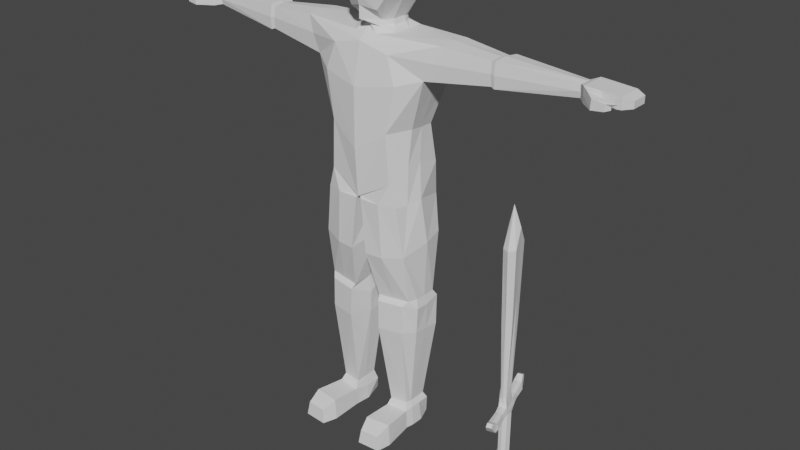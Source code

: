 # Source: char.blend  (saved by Blender 2.80.75; exported with 4.5.12 LTS)
import bpy
from mathutils import Matrix  # noqa: F401  (used for matrix-valued properties, if any)

bpy.ops.wm.read_factory_settings(use_empty=True)
scene = bpy.context.scene
scene.name = 'Scene'

# ---- collections
col_collection = bpy.data.collections.new('Collection'); scene.collection.children.link(col_collection)

# ---- world
world_world = bpy.data.worlds.new('World'); scene.world = world_world
world_world.use_nodes = True; world_world.node_tree.nodes.clear()
_N = world_world.node_tree.nodes; _L = world_world.node_tree.links
n0 = _N.new('ShaderNodeOutputWorld'); n0.name = 'World Output'; n0.location = (300, 300)
n1 = _N.new('ShaderNodeBackground'); n1.name = 'Background'; n1.location = (10, 300)
n1.inputs[0].default_value = (0.05088, 0.05088, 0.05088, 1.0)
_L.new(n1.outputs[0], n0.inputs[0])
n0.is_active_output = True
world_world.color = (0.05088, 0.05088, 0.05088)
world_world.use_sun_shadow = False
world_world.sun_shadow_jitter_overblur = 0.0

# ---- meshes
me_cube = bpy.data.meshes.new('Cube')
me_cube.from_pydata([(0.1674, 0.01174, -0.2898), (0.1377, 0.09482, -1.92), (0.1674, 0.1214, -0.2898), (0.1669, 0.02242, -2.104), (0.2217, 0.003221, 1.249), (0.1669, 0.1092, -2.104), (0.2217, 0.1302, 1.249), (0.0, 0.1092, -2.128), (0.0, 0.05258, 2.018), (0.0, 0.02242, -2.128), (0.1669, 0.06393, -2.083), (0.1374, 0.0382, -1.92), (0.0, 0.01174, 0.2069), (0.0, 0.01174, -1.585), (0.0, 0.1214, 0.2069), (0.0, 0.1302, 1.601), (0.0, 0.1214, -1.585), (0.0, 0.003221, 1.601), (0.3217, 0.06644, 1.249), (0.1342, 0.06364, -3.215), (0.1584, 0.06622, -1.916), (0.2379, 0.06629, -0.2898), (0.1031, 0.1045, -3.215), (0.0, 0.004888, -3.215), (0.105, 0.02693, -3.215), (0.0, 0.1318, -3.215), (0.0, 0.1337, -2.283), (0.1268, 0.06393, -2.299), (0.09873, 0.1092, -2.283), (0.09705, 0.02242, -2.283), (0.0, 0.002561, -2.283), (0.8153, 0.06393, -2.201), (0.8153, 0.1092, -2.201), (0.8153, 0.02242, -2.201), (0.7676, 0.1092, -2.253), (0.7676, 0.06393, -2.253), (0.7676, 0.02242, -2.253), (0.6747, 0.02242, -2.289), (0.7117, 0.02242, -2.084), (0.6747, 0.06393, -2.306), (0.7117, 0.1092, -2.084), (0.6747, 0.1092, -2.289), (0.7117, 0.06393, -2.063), (0.8153, 0.06393, -2.201), (0.8153, 0.1092, -2.201), (0.8153, 0.02242, -2.201), (0.9368, 0.06412, -2.043), (0.9368, 0.09468, -2.043), (0.9368, 0.03675, -2.043), (0.8538, 0.09468, -2.004), (0.8538, 0.06412, -2.004), (0.8538, 0.03675, -2.004), (0.0, 0.1279, -2.205), (0.2041, 0.1279, -2.212), (0.2041, 0.001392, -2.212), (0.0, 0.001392, -2.205), (0.6747, 0.1279, -2.212), (0.6747, 0.001392, -2.212), (0.3624, 0.02762, -2.114), (0.3721, 0.1038, -2.28), (0.3721, 0.02762, -2.28), (0.3721, 0.06407, -2.294), (0.3624, 0.1038, -2.114), (0.3624, 0.06407, -2.095), (0.374, 0.009149, -2.212), (0.374, 0.1202, -2.212), (0.03835, 0.01483, -3.215), (0.03742, 0.1208, -3.215), (0.03871, 0.01152, -2.283), (0.03955, 0.1241, -2.283), (0.1177, 0.06427, -3.37), (0.09334, 0.09432, -3.37), (0.04256, 0.028, -3.37), (0.09481, 0.03749, -3.37), (0.04183, 0.1058, -3.37), (0.0, 0.1157, -3.37), (0.0, 0.0202, -3.37), (0.0, 0.1427, -3.292), (0.121, 0.1102, -3.292), (0.06397, 0.1276, -3.292), (0.1645, 0.06249, -3.292), (0.06431, 0.00267, -3.292), (0.1236, 0.01697, -3.292), (0.0, -0.009911, -3.292)], [(43, 44), (45, 43)], [(10, 20, 11, 3), (15, 8, 6), (21, 18, 4, 0), (0, 12, 13, 11), (77, 79, 74, 75), (8, 4, 18), (2, 21, 20, 1), (3, 11, 13, 9), (21, 0, 11, 20), (7, 16, 1, 5), (14, 2, 1, 16), (14, 15, 6, 2), (0, 4, 17, 12), (8, 17, 4), (27, 29, 24, 19), (2, 6, 18, 21), (5, 1, 20, 10), (6, 8, 18), (28, 27, 19, 22), (69, 28, 22, 67), (68, 30, 23, 66), (54, 55, 30, 68, 29), (52, 53, 28, 69, 26), (37, 39, 35, 36), (38, 57, 37, 36, 33), (32, 31, 35, 34), (31, 33, 36, 35), (42, 38, 51, 50), (33, 31, 46, 48), (39, 41, 34, 35), (61, 59, 41, 39), (63, 58, 38, 42), (62, 63, 42, 40), (65, 62, 40, 56), (64, 60, 37, 57), (60, 61, 39, 37), (49, 50, 46, 47), (50, 51, 48, 46), (38, 33, 48, 51), (31, 32, 47, 46), (40, 42, 50, 49), (32, 40, 49, 47), (58, 64, 57, 38), (59, 65, 56, 41), (7, 5, 53, 52), (3, 9, 55, 54), (41, 56, 40, 32, 34), (28, 53, 65, 59), (3, 54, 64, 58), (29, 27, 61, 60), (54, 29, 60, 64), (53, 5, 62, 65), (5, 10, 63, 62), (10, 3, 58, 63), (27, 28, 59, 61), (29, 68, 66, 24), (26, 69, 67, 25), (79, 78, 71, 74), (74, 71, 70, 73, 72), (75, 74, 72, 76), (78, 80, 70, 71), (82, 81, 72, 73), (81, 83, 76, 72), (80, 82, 73, 70), (19, 24, 82, 80), (66, 23, 83, 81), (24, 66, 81, 82), (22, 19, 80, 78), (67, 22, 78, 79), (25, 67, 79, 77)])
_uv = me_cube.uv_layers.new(name='UVMap')
_uv.uv.foreach_set('vector', [0.375, 0.625, 0.4375, 0.625, 0.4375, 0.75, 0.375, 0.75, 0.6085, 0.375, 0.625, 0.375, 0.625, 0.5, 0.5625, 0.625, 0.625, 0.625, 0.625, 0.75, 0.5625, 0.75, 0.5625, 0.75, 0.5625, 0.875, 0.4375, 0.875, 0.4375, 0.75, 0.375, 0.375, 0.375, 0.4375, 0.375, 0.4375, 0.375, 0.375, 0.75, 0.6183, 0.625, 0.75, 0.625, 0.625, 0.5625, 0.5, 0.5625, 0.625, 0.4375, 0.625, 0.4375, 0.5, 0.375, 0.75, 0.4375, 0.75, 0.4375, 0.875, 0.375, 0.875, 0.5625, 0.625, 0.5625, 0.75, 0.4375, 0.75, 0.4375, 0.625, 0.375, 0.375, 0.4375, 0.375, 0.4375, 0.5, 0.375, 0.5, 0.5625, 0.375, 0.5625, 0.5, 0.4375, 0.5, 0.4375, 0.375, 0.5625, 0.375, 0.6085, 0.375, 0.625, 0.5, 0.5625, 0.5, 0.5625, 0.75, 0.625, 0.75, 0.6062, 0.875, 0.5625, 0.875, 0.75, 0.6183, 0.6062, 0.875, 0.625, 0.75, 0.375, 0.625, 0.375, 0.75, 0.375, 0.75, 0.375, 0.625, 0.5625, 0.5, 0.625, 0.5, 0.625, 0.625, 0.5625, 0.625, 0.375, 0.5, 0.4375, 0.5, 0.4375, 0.625, 0.375, 0.625, 0.625, 0.5, 0.75, 0.6183, 0.625, 0.625, 0.375, 0.5, 0.375, 0.625, 0.375, 0.625, 0.375, 0.5, 0.375, 0.4375, 0.375, 0.5, 0.375, 0.5, 0.375, 0.4375, 0.375, 0.8125, 0.375, 0.875, 0.375, 0.875, 0.375, 0.8125, 0.375, 0.75, 0.375, 0.875, 0.375, 0.875, 0.375, 0.8125, 0.375, 0.75, 0.375, 0.375, 0.375, 0.5, 0.375, 0.5, 0.375, 0.4375, 0.375, 0.375, 0.375, 0.75, 0.375, 0.625, 0.375, 0.625, 0.375, 0.75, 0.375, 0.75, 0.375, 0.75, 0.375, 0.75, 0.375, 0.75, 0.375, 0.75, 0.375, 0.5, 0.375, 0.625, 0.375, 0.625, 0.375, 0.5, 0.375, 0.625, 0.375, 0.75, 0.375, 0.75, 0.375, 0.625, 0.375, 0.625, 0.375, 0.75, 0.375, 0.75, 0.375, 0.625, 0.375, 0.75, 0.375, 0.625, 0.375, 0.625, 0.375, 0.75, 0.375, 0.625, 0.375, 0.5, 0.375, 0.5, 0.375, 0.625, 0.375, 0.625, 0.375, 0.5, 0.375, 0.5, 0.375, 0.625, 0.375, 0.625, 0.375, 0.75, 0.375, 0.75, 0.375, 0.625, 0.375, 0.5, 0.375, 0.625, 0.375, 0.625, 0.375, 0.5, 0.375, 0.5, 0.375, 0.5, 0.375, 0.5, 0.375, 0.5, 0.375, 0.75, 0.375, 0.75, 0.375, 0.75, 0.375, 0.75, 0.375, 0.75, 0.375, 0.625, 0.375, 0.625, 0.375, 0.75, 0.375, 0.5, 0.375, 0.625, 0.375, 0.625, 0.375, 0.5, 0.375, 0.625, 0.375, 0.75, 0.375, 0.75, 0.375, 0.625, 0.375, 0.75, 0.375, 0.75, 0.375, 0.75, 0.375, 0.75, 0.375, 0.625, 0.375, 0.5, 0.375, 0.5, 0.375, 0.625, 0.375, 0.5, 0.375, 0.625, 0.375, 0.625, 0.375, 0.5, 0.375, 0.5, 0.375, 0.5, 0.375, 0.5, 0.375, 0.5, 0.375, 0.75, 0.375, 0.75, 0.375, 0.75, 0.375, 0.75, 0.375, 0.5, 0.375, 0.5, 0.375, 0.5, 0.375, 0.5, 0.375, 0.375, 0.375, 0.5, 0.375, 0.5, 0.375, 0.375, 0.375, 0.75, 0.375, 0.875, 0.375, 0.875, 0.375, 0.75, 0.375, 0.5, 0.375, 0.5, 0.375, 0.5, 0.375, 0.5, 0.375, 0.5, 0.375, 0.5, 0.375, 0.5, 0.375, 0.5, 0.375, 0.5, 0.375, 0.75, 0.375, 0.75, 0.375, 0.75, 0.375, 0.75, 0.375, 0.75, 0.375, 0.625, 0.375, 0.625, 0.375, 0.75, 0.375, 0.75, 0.375, 0.75, 0.375, 0.75, 0.375, 0.75, 0.375, 0.5, 0.375, 0.5, 0.375, 0.5, 0.375, 0.5, 0.375, 0.5, 0.375, 0.625, 0.375, 0.625, 0.375, 0.5, 0.375, 0.625, 0.375, 0.75, 0.375, 0.75, 0.375, 0.625, 0.375, 0.625, 0.375, 0.5, 0.375, 0.5, 0.375, 0.625, 0.375, 0.75, 0.375, 0.8125, 0.375, 0.8125, 0.375, 0.75, 0.375, 0.375, 0.375, 0.4375, 0.375, 0.4375, 0.375, 0.375, 0.375, 0.4375, 0.375, 0.5, 0.375, 0.5, 0.375, 0.4375, 0.3125, 0.5, 0.375, 0.5, 0.375, 0.625, 0.375, 0.75, 0.3125, 0.75, 0.25, 0.5, 0.3125, 0.5, 0.3125, 0.75, 0.25, 0.75, 0.375, 0.5, 0.375, 0.625, 0.375, 0.625, 0.375, 0.5, 0.375, 0.75, 0.375, 0.8125, 0.375, 0.8125, 0.375, 0.75, 0.375, 0.8125, 0.375, 0.875, 0.375, 0.875, 0.375, 0.8125, 0.375, 0.625, 0.375, 0.75, 0.375, 0.75, 0.375, 0.625, 0.375, 0.625, 0.375, 0.75, 0.375, 0.75, 0.375, 0.625, 0.375, 0.8125, 0.375, 0.875, 0.375, 0.875, 0.375, 0.8125, 0.375, 0.75, 0.375, 0.8125, 0.375, 0.8125, 0.375, 0.75, 0.375, 0.5, 0.375, 0.625, 0.375, 0.625, 0.375, 0.5, 0.375, 0.4375, 0.375, 0.5, 0.375, 0.5, 0.375, 0.4375, 0.375, 0.375, 0.375, 0.4375, 0.375, 0.4375, 0.375, 0.375])
me_cube.use_remesh_preserve_volume = False
me_cube.use_remesh_preserve_attributes = False
me_cube.use_mirror_vertex_groups = False
me_cube.update()
me_cube_002 = bpy.data.meshes.new('Cube.002')
me_cube_002.from_pydata([(0.2935, -0.3192, -0.8789), (0.2823, -0.2475, 0.3637), (0.3162, 0.329, -0.7807), (0.283, 0.3101, 0.3651), (0.0, 0.3691, -0.9537), (-0.0009264, 0.3156, 0.4333), (0.0, -0.3351, -0.9486), (0.0, -0.2555, 0.4382), (0.3689, 0.3277, 0.1178), (0.2893, 0.3402, -0.3156), (0.3679, -0.2833, 0.1973), (0.2826, -0.1795, -0.3172), (0.0, -0.321, 0.2695), (0.0, -0.2403, -0.4334), (0.0, 0.4001, 0.05405), (0.0, 0.4005, -0.5065), (0.716, 0.1594, 0.4907), (0.7178, -0.1756, 0.4868), (-0.0001505, 0.2569, 0.4944), (0.0, -0.1802, 0.5561), (0.0, 0.3394, -0.9696), (0.4182, 0.1437, -0.2951), (0.4165, -0.1104, -0.3126), (0.5724, 0.1952, 0.1762), (0.5679, -0.1891, 0.1804), (1.197, -0.1176, 0.4471), (1.181, 0.1167, 0.4617), (1.178, -0.1158, 0.2762), (1.188, 0.1259, 0.257), (1.232, -0.1429, 0.4632), (1.204, -0.1406, 0.2584), (1.221, 0.1343, 0.2453), (1.22, 0.1251, 0.4711), (0.1587, -0.2512, 0.3985), (0.2172, 0.231, 0.4938), (0.2184, -0.2065, 0.4917), (0.0, 0.257, 0.494), (0.7169, -0.008108, 0.5033), (0.4173, 0.01502, -0.3071), (0.5702, 0.003065, 0.1662), (1.942, -0.0009402, 0.4509), (1.945, -0.002192, 0.3149), (1.183, 0.005065, 0.2545), (1.189, -0.0004379, 0.469), (1.21, 0.01087, 0.2397), (1.224, 0.005124, 0.4817), (0.2178, 0.01225, 0.4935), (-0.0009315, 0.04009, 0.4934), (0.2178, 0.01225, 0.4927), (0.0, 0.1977, 0.5877), (0.0, 0.05702, 0.6852), (0.0, -0.3025, 0.7518), (0.0, 0.3199, 0.7323), (0.0, 0.2185, 1.25), (0.07905, -0.2534, 0.4167), (0.05558, -0.2172, -0.3981), (0.09809, -0.31, 0.2495), (0.06657, -0.3361, -0.9424), (0.09612, -0.1952, 0.5278), (0.0, 0.2025, 0.5355), (0.1082, 0.2439, 0.4934), (0.1481, -0.2217, 0.71), (0.1354, 0.2588, 0.6942), (0.0, -0.13, 1.27), (0.0, 0.09359, 1.276), (0.0, 0.3692, 0.8599), (0.0, 0.3214, 1.056), (-0.001567, 0.2928, 1.195), (0.0, -0.2922, 1.182), (0.0, -0.3379, 1.092), (0.0, -0.3432, 0.955), (0.0, 0.05777, 0.908), (0.0, 0.05852, 1.043), (0.2001, -0.2518, 0.8522), (0.2384, -0.2582, 1.031), (0.1608, -0.2286, 1.16), (0.2193, 0.2474, 0.8108), (0.2456, 0.2509, 1.03), (0.1806, 0.2136, 1.165), (0.0, 0.3179, 0.6176), (0.1388, -0.1346, 0.5888), (0.0, 0.05652, 0.5927), (0.0, -0.1781, 0.6125), (0.1362, -0.1479, 0.537), (0.09482, 0.1473, 0.5868), (0.2175, 0.1216, 0.4933), (0.2827, 0.09276, 0.7977), (0.3189, 0.09412, 1.006), (0.2259, 0.0861, 1.183), (0.1493, 0.06114, 0.5886), (0.2175, -0.05394, 0.4922), (0.2894, -0.1142, 0.7914), (0.3125, -0.1155, 1.013), (0.2253, -0.08711, 1.182), (0.1532, -0.07612, 0.5869), (0.0, -0.03945, 1.277), (0.1641, -0.07528, 0.5366), (0.0, -0.2721, -1.077), (0.4501, 0.05065, -0.9581), (0.04087, -0.3177, -1.111), (0.3796, 0.3148, -0.9838), (0.02539, 0.364, -0.9748), (0.3869, -0.2413, -1.022), (0.4042, 0.1821, -0.9935), (0.3994, -0.0718, -3.081), (0.2106, -0.06038, -3.088), (1.946, -0.06462, 0.3269), (0.3979, 0.02073, -3.085), (0.3964, 0.104, -3.086), (0.3863, 0.1587, -3.085), (0.2144, 0.1755, -3.095), (0.4782, 0.02361, -1.929), (0.477, 0.1285, -1.928), (0.1498, -0.1117, -1.932), (0.4755, -0.1003, -1.927), (0.4507, 0.2138, -1.926), (0.1452, 0.2605, -1.941), (0.5004, 0.01197, -2.02), (0.1357, -0.1375, -1.992), (0.4122, 0.2584, -1.975), (0.5065, 0.1516, -2.007), (0.49, -0.1459, -1.991), (0.1637, 0.2997, -1.984), (0.3066, -0.2413, -0.6763), (0.0, -0.2739, -0.7638), (0.126, -0.267, -0.7416), (0.03311, 0.06687, -1.044), (0.209, 0.06548, -3.091), (0.1475, 0.07437, -1.936), (0.119, 0.07223, -2.089), (0.5008, 0.02221, -1.383), (0.08133, 0.369, -1.495), (0.4605, -0.1906, -1.36), (0.0745, -0.256, -1.357), (0.4458, 0.2856, -1.457), (0.03112, 0.05767, -1.413), (0.224, 0.3643, -0.975), (0.3037, 0.2371, -1.933), (0.2513, 0.358, -1.489), (0.2704, -0.3087, -1.108), (0.3185, -0.106, -1.93), (0.2782, -0.2691, -1.328), (0.3072, -0.07406, -3.085), (0.3079, -0.1504, -2.041), (1.942, -0.06606, 0.4363), (0.4927, 0.01187, -2.278), (0.1338, -0.1255, -2.293), (0.4122, 0.2643, -2.255), (0.4865, 0.1412, -2.268), (0.4973, -0.1305, -2.288), (0.1701, 0.3045, -2.267), (0.1251, 0.07198, -2.297), (0.3168, -0.1826, -2.163), (0.3979, 0.1648, -0.6239), (0.4247, -0.1789, -0.6854), (0.4204, 0.03341, -0.6124), (0.3097, -0.146, -3.332), (0.2293, -0.1346, -3.332), (1.944, 0.06024, 0.327), (0.4466, 0.007721, -3.332), (0.4445, 0.125, -3.332), (0.4302, 0.202, -3.332), (0.3921, -0.1405, -3.332), (0.171, 0.06452, -3.332), (0.1883, 0.2178, -3.332), (0.4257, 0.1188, -3.144), (0.413, 0.1918, -3.155), (0.1844, -0.08817, -3.187), (0.3048, -0.1052, -3.184), (0.1969, 0.213, -3.162), (1.942, 0.06418, 0.4364), (0.4275, 0.01505, -3.144), (0.4293, -0.1002, -3.139), (0.1825, 0.06865, -3.191), (0.449, 0.6495, -3.332), (0.2268, 0.6655, -3.332), (0.4275, 0.6353, -3.192), (0.2437, 0.6485, -3.197), (0.4756, 0.5109, -3.332), (0.4495, 0.4905, -3.133), (0.204, 0.5175, -3.136), (0.1817, 0.5301, -3.332), (1.942, -0.0009402, 0.4363), (1.945, -0.002192, 0.327), (2.0, -0.01251, 0.455), (2.0, -0.01479, 0.3165), (2.0, 0.1183, 0.3166), (2.0, -0.1238, 0.4549), (2.0, 0.1255, 0.4551), (2.0, -0.1212, 0.3163), (2.14, 0.1211, 0.4493), (2.14, -0.01595, 0.4492), (2.14, 0.121, 0.3258), (2.14, -0.01168, 0.3257), (2.14, -0.1139, 0.3256), (2.14, -0.1163, 0.4493), (2.314, 0.1102, 0.4403), (2.314, -0.01268, 0.4403), (2.314, -0.01401, 0.3357), (2.314, -0.1084, 0.3356), (2.314, 0.106, 0.3357), (2.314, -0.11, 0.4402), (2.132, 0.2306, 0.4169), (2.126, 0.2298, 0.3254), (2.175, 0.1702, 0.4122), (2.171, 0.1695, 0.3327), (2.238, 0.2202, 0.3957), (2.234, 0.2197, 0.3358), (2.315, 0.1641, 0.3925), (2.266, 0.1733, 0.3406), (2.395, 0.07746, 0.4173), (2.395, -0.00687, 0.4172), (2.395, -0.007663, 0.3551), (2.395, -0.0762, 0.3551), (2.395, 0.07496, 0.3552), (2.395, -0.07711, 0.4172), (0.05408, 0.1789, 0.5581), (0.1015, 0.1726, 0.5374), (0.151, 0.05418, 0.5369), (1.944, -0.06534, 0.3816), (1.218, -0.1606, 0.3608), (0.6432, 0.1962, 0.3409), (1.943, 0.07361, 0.3817), (1.185, 0.1327, 0.3594), (1.22, 0.1411, 0.3582), (1.943, 0.06221, 0.3817), (2.0, 0.1219, 0.3859), (1.187, -0.1356, 0.3616), (1.944, -0.08424, 0.3816), (2.173, 0.1698, 0.3724), (0.6419, -0.2087, 0.3408), (2.267, 0.1735, 0.3666), (2.0, -0.1225, 0.3856), (2.052, 0.1641, 0.4411), (2.154, 0.1391, 0.4357)], [(80, 82)], [(60, 85, 36, 59, 49, 216), (58, 19, 7, 54), (56, 54, 7, 12), (125, 55, 13, 124), (22, 24, 10, 11), (4, 15, 9, 2), (9, 8, 23, 21), (37, 17, 25, 43), (30, 44, 41, 106), (55, 56, 12, 13), (37, 46, 35, 17), (102, 154, 22, 11, 123, 0), (24, 39, 42, 27), (220, 30, 106, 228), (16, 37, 43, 26), (224, 32, 170, 222), (221, 16, 26, 223), (26, 43, 45, 32), (230, 24, 27, 227), (41, 158, 183), (223, 26, 32, 224), (227, 27, 30, 220), (97, 99, 139, 102, 0, 57, 6), (87, 88, 93, 92), (123, 125, 57, 0), (33, 54, 56, 10, 1), (17, 35, 33, 1), (15, 14, 8, 9), (39, 23, 28, 42), (18, 47, 36), (155, 38, 22, 154), (42, 28, 31, 44), (43, 25, 29, 45), (21, 23, 39, 38), (27, 42, 44, 30), (38, 39, 24, 22), (16, 34, 85, 46, 37), (45, 29, 144, 40), (44, 31, 158, 41), (228, 106, 219), (34, 60, 18, 36, 85), (84, 79, 52, 62), (81, 79, 49, 59, 36, 47), (90, 96, 83, 35), (78, 67, 53, 64), (50, 71, 65, 52, 79, 81), (78, 64, 88), (96, 218, 89, 94), (87, 77, 78, 88), (68, 75, 63), (82, 80, 61, 51), (3, 5, 18, 60, 34, 16), (35, 58, 54, 33), (62, 76, 86, 89, 84), (86, 76, 77, 87), (51, 61, 73, 70), (70, 73, 74, 69), (69, 74, 75, 68), (94, 91, 73, 61, 80), (96, 94, 80, 83), (89, 86, 91, 94), (86, 87, 92, 91), (65, 71, 72, 66), (72, 71, 50, 81, 47, 19, 82, 51, 70, 69, 68, 63, 95, 64, 53, 67, 66), (73, 91, 92, 74), (74, 92, 93, 75), (62, 52, 65, 76), (76, 65, 66, 77), (77, 66, 67, 78), (93, 88, 64, 95), (48, 85, 218, 96, 90), (46, 85, 48), (35, 46, 48, 90), (32, 45, 40, 170), (218, 217, 84, 89), (97, 20, 101, 126, 99), (8, 3, 16, 221, 23), (4, 2, 100, 136, 101, 20), (153, 2, 9, 21), (102, 132, 130, 98), (145, 107, 108, 148), (141, 140, 114, 132), (166, 165, 160, 161), (222, 170, 225), (121, 114, 140, 113, 118, 143), (152, 146, 105, 142), (147, 148, 108, 109), (151, 150, 110, 127), (10, 56, 55, 11), (135, 131, 116, 128), (138, 134, 115, 137), (141, 133, 113, 140), (130, 132, 114, 111), (128, 116, 122, 129), (113, 128, 129, 118), (115, 112, 120, 119), (150, 147, 109, 110), (133, 135, 128, 113), (112, 111, 117, 120), (11, 55, 125, 123), (57, 125, 124, 6), (153, 21, 38, 155), (146, 151, 127, 105), (145, 149, 104, 107), (99, 126, 135, 133), (130, 111, 112, 115, 134), (139, 99, 133, 141), (136, 100, 134, 138), (126, 101, 131, 135), (101, 136, 138, 131), (131, 138, 137, 116), (116, 137, 115, 119, 122), (100, 103, 98, 130, 134), (149, 152, 142, 104), (121, 143, 152, 149), (121, 149, 145, 117), (118, 129, 151, 146), (122, 119, 147, 150), (129, 122, 150, 151), (119, 120, 148, 147), (143, 118, 146, 152), (171, 159, 160, 165), (103, 153, 155, 98), (98, 155, 154, 102), (139, 141, 132, 102), (111, 114, 121, 117), (157, 163, 164, 161, 160, 159, 162, 156), (168, 167, 157, 156), (179, 178, 174, 176), (108, 107, 171, 165), (40, 144, 182), (172, 168, 156, 162), (171, 172, 162, 159), (167, 173, 163, 157), (173, 169, 164, 163), (127, 110, 169, 173), (105, 127, 173, 167), (107, 104, 172, 171), (104, 142, 168, 172), (106, 183, 185, 189), (117, 145, 148, 120), (110, 109, 166, 169), (142, 105, 167, 168), (109, 108, 165, 166), (177, 176, 174, 175), (181, 180, 177, 175), (180, 179, 176, 177), (178, 181, 175, 174), (161, 164, 181, 178), (169, 166, 179, 180), (164, 169, 180, 181), (166, 161, 178, 179), (106, 41, 183), (170, 40, 182), (182, 144, 187, 184), (183, 158, 186, 185), (170, 182, 184, 188), (14, 5, 3, 8), (195, 191, 184, 187), (158, 225, 170, 188, 226, 186), (188, 184, 191, 190), (185, 186, 192, 193), (201, 199, 213, 215), (186, 226, 188, 233, 202, 203), (199, 198, 212, 213), (195, 194, 199, 201), (190, 191, 197, 196), (193, 192, 200, 198), (194, 193, 198, 199), (191, 195, 201, 197), (233, 234, 204, 202), (203, 202, 206, 207), (192, 186, 203, 205), (190, 192, 205, 229, 204, 234), (205, 203, 207, 209), (229, 205, 209, 231), (202, 204, 208, 206), (214, 210, 211, 215, 213, 212), (197, 201, 215, 211), (207, 206, 208, 231, 209), (196, 197, 211, 210), (198, 200, 214, 212), (144, 219, 106, 189, 232, 187), (193, 194, 189, 185), (75, 93, 95, 63), (85, 60, 217, 218), (35, 83, 80, 82, 19, 58), (60, 216, 49, 79, 84, 217), (204, 229, 231, 208), (29, 220, 228, 144), (17, 230, 227, 25), (25, 227, 220, 29), (144, 228, 219), (158, 222, 225), (28, 223, 224, 31), (23, 221, 223, 28), (31, 224, 222, 158), (200, 196, 210, 214), (24, 230, 17, 1, 10), (195, 187, 232, 189, 194), (103, 100, 2, 153), (188, 190, 234, 233), (192, 190, 196, 200)])
_uv = me_cube_002.uv_layers.new(name='UVMap')
_uv.uv.foreach_set('vector', [0.7188, 0.5833, 0.6875, 0.6042, 0.75, 0.5833, 0.75, 0.5833, 0.75, 0.5833, 0.7344, 0.5833, 0.7188, 0.6667, 0.75, 0.6667, 0.75, 0.75, 0.7188, 0.75, 0.5417, 0.8437, 0.625, 0.8438, 0.625, 0.875, 0.5417, 0.875, 0.4053, 0.8437, 0.4583, 0.8438, 0.4583, 0.875, 0.4053, 0.875, 0.4583, 0.6667, 0.5417, 0.6667, 0.5417, 0.75, 0.4583, 0.75, 0.375, 0.375, 0.4583, 0.375, 0.4583, 0.5, 0.375, 0.5, 0.4583, 0.5, 0.5417, 0.5, 0.5417, 0.5833, 0.4583, 0.5833, 0.625, 0.625, 0.625, 0.6667, 0.625, 0.6667, 0.625, 0.625, 0.5417, 0.6667, 0.5417, 0.625, 0.5417, 0.625, 0.5417, 0.6667, 0.4583, 0.8438, 0.5417, 0.8437, 0.5417, 0.875, 0.4583, 0.875, 0.625, 0.625, 0.6875, 0.625, 0.6875, 0.6667, 0.625, 0.6667, 0.375, 0.6667, 0.4167, 0.6667, 0.4583, 0.6667, 0.4583, 0.75, 0.4053, 0.75, 0.375, 0.75, 0.5417, 0.6667, 0.5417, 0.625, 0.5417, 0.625, 0.5417, 0.6667, 0.5833, 0.6667, 0.5417, 0.6667, 0.5417, 0.6667, 0.5833, 0.6667, 0.625, 0.5833, 0.625, 0.625, 0.625, 0.625, 0.625, 0.5833, 0.5833, 0.5833, 0.625, 0.5833, 0.625, 0.5833, 0.5833, 0.5833, 0.5833, 0.5833, 0.625, 0.5833, 0.625, 0.5833, 0.5833, 0.5833, 0.625, 0.5833, 0.625, 0.625, 0.625, 0.625, 0.625, 0.5833, 0.5833, 0.6667, 0.5417, 0.6667, 0.5417, 0.6667, 0.5833, 0.6667, 0.5417, 0.625, 0.5417, 0.5833, 0.5417, 0.625, 0.5833, 0.5833, 0.625, 0.5833, 0.625, 0.5833, 0.5833, 0.5833, 0.5833, 0.6667, 0.5417, 0.6667, 0.5417, 0.6667, 0.5833, 0.6667, 0.25, 0.6667, 0.3125, 0.6667, 0.3438, 0.6667, 0.375, 0.6667, 0.375, 0.75, 0.2812, 0.75, 0.25, 0.75, 0.6875, 0.6083, 0.6875, 0.6083, 0.6875, 0.6421, 0.6875, 0.6421, 0.4053, 0.75, 0.4053, 0.8437, 0.375, 0.8438, 0.375, 0.75, 0.625, 0.8125, 0.625, 0.8438, 0.5417, 0.8437, 0.5417, 0.75, 0.625, 0.75, 0.625, 0.6667, 0.6875, 0.6667, 0.6875, 0.75, 0.625, 0.75, 0.4583, 0.375, 0.5417, 0.375, 0.5417, 0.5, 0.4583, 0.5, 0.5417, 0.625, 0.5417, 0.5833, 0.5417, 0.5833, 0.5417, 0.625, 0.0, 0.0, 0.0, 0.0, 0.0, 0.0, 0.4167, 0.625, 0.4583, 0.625, 0.4583, 0.6667, 0.4167, 0.6667, 0.5417, 0.625, 0.5417, 0.5833, 0.5417, 0.5833, 0.5417, 0.625, 0.625, 0.625, 0.625, 0.6667, 0.625, 0.6667, 0.625, 0.625, 0.4583, 0.5833, 0.5417, 0.5833, 0.5417, 0.625, 0.4583, 0.625, 0.5417, 0.6667, 0.5417, 0.625, 0.5417, 0.625, 0.5417, 0.6667, 0.4583, 0.625, 0.5417, 0.625, 0.5417, 0.6667, 0.4583, 0.6667, 0.625, 0.5833, 0.6875, 0.5833, 0.6875, 0.6042, 0.6875, 0.625, 0.625, 0.625, 0.625, 0.625, 0.625, 0.6667, 0.625, 0.6667, 0.625, 0.625, 0.5417, 0.625, 0.5417, 0.5833, 0.5417, 0.5833, 0.5417, 0.625, 0.5833, 0.6667, 0.5417, 0.6667, 0.5833, 0.6667, 0.6875, 0.5833, 0.7188, 0.5833, 0.75, 0.5833, 0.75, 0.5833, 0.6875, 0.6042, 0.7188, 0.5833, 0.75, 0.5833, 0.75, 0.5833, 0.7188, 0.5833, 0.0, 0.0, 0.0, 0.0, 0.0, 0.0, 0.0, 0.0, 0.0, 0.0, 0.0, 0.0, 0.6875, 0.6458, 0.6875, 0.644, 0.6875, 0.6667, 0.6875, 0.6667, 0.7187, 0.5833, 0.75, 0.5833, 0.75, 0.5833, 0.7188, 0.5833, 0.0, 0.0, 0.0, 0.0, 0.0, 0.0, 0.0, 0.0, 0.0, 0.0, 0.0, 0.0, 0.7187, 0.5833, 0.7188, 0.5833, 0.6875, 0.6083, 0.6875, 0.644, 0.6875, 0.6062, 0.6875, 0.6083, 0.6875, 0.6421, 0.6875, 0.6083, 0.7094, 0.5833, 0.7187, 0.5833, 0.6875, 0.6083, 0.75, 0.6667, 0.7187, 0.6667, 0.7188, 0.6667, 0.75, 0.6667, 0.6875, 0.6667, 0.7188, 0.6667, 0.75, 0.6667, 0.625, 0.5, 0.75, 0.5, 0.75, 0.5833, 0.7188, 0.5833, 0.6875, 0.5833, 0.625, 0.5833, 0.6875, 0.6667, 0.7188, 0.6667, 0.7188, 0.75, 0.6875, 0.75, 0.7188, 0.5833, 0.7187, 0.5833, 0.6875, 0.6083, 0.6875, 0.6083, 0.7188, 0.5833, 0.6875, 0.6083, 0.7187, 0.5833, 0.7094, 0.5833, 0.6875, 0.6083, 0.75, 0.6667, 0.7188, 0.6667, 0.7188, 0.6667, 0.75, 0.6667, 0.75, 0.6667, 0.7188, 0.6667, 0.7094, 0.6667, 0.75, 0.6667, 0.75, 0.6667, 0.7094, 0.6667, 0.7187, 0.6667, 0.75, 0.6667, 0.6875, 0.6421, 0.6875, 0.6421, 0.7188, 0.6667, 0.7188, 0.6667, 0.6875, 0.6667, 0.6875, 0.644, 0.6875, 0.6421, 0.6875, 0.6667, 0.6875, 0.6667, 0.6875, 0.6083, 0.6875, 0.6083, 0.6875, 0.6421, 0.6875, 0.6421, 0.6875, 0.6083, 0.6875, 0.6083, 0.6875, 0.6421, 0.6875, 0.6421, 0.0, 0.0, 0.0, 0.0, 0.0, 0.0, 0.0, 0.0, 0.0, 0.0, 0.0, 0.0, 0.0, 0.0, 0.0, 0.0, 0.0, 0.0, 0.0, 0.0, 0.0, 0.0, 0.0, 0.0, 0.0, 0.0, 0.0, 0.0, 0.0, 0.0, 0.7188, 0.6667, 0.7188, 0.625, 0.7188, 0.5833, 0.0, 0.0, 0.0, 0.0, 0.0, 0.0, 0.7188, 0.6667, 0.6875, 0.6421, 0.6875, 0.6421, 0.7094, 0.6667, 0.7094, 0.6667, 0.6875, 0.6421, 0.6875, 0.6421, 0.7187, 0.6667, 0.7188, 0.5833, 0.75, 0.5833, 0.75, 0.5833, 0.7187, 0.5833, 0.7187, 0.5833, 0.75, 0.5833, 0.75, 0.5833, 0.7094, 0.5833, 0.7094, 0.5833, 0.75, 0.5833, 0.75, 0.5833, 0.7187, 0.5833, 0.6875, 0.6421, 0.6875, 0.6083, 0.7188, 0.5833, 0.7188, 0.625, 0.6875, 0.625, 0.6875, 0.6042, 0.6875, 0.6062, 0.6875, 0.644, 0.6875, 0.6458, 0.6875, 0.625, 0.6875, 0.6042, 0.6875, 0.625, 0.6875, 0.6667, 0.6875, 0.625, 0.6875, 0.625, 0.6875, 0.6458, 0.625, 0.5833, 0.625, 0.625, 0.625, 0.625, 0.625, 0.5833, 0.6875, 0.6062, 0.7187, 0.5833, 0.7188, 0.5833, 0.6875, 0.6083, 0.0, 0.0, 0.25, 0.5, 0.2644, 0.5, 0.2885, 0.5833, 0.3125, 0.6667, 0.5417, 0.5, 0.625, 0.5, 0.625, 0.5833, 0.5833, 0.5833, 0.5417, 0.5833, 0.375, 0.375, 0.375, 0.5, 0.375, 0.5, 0.375, 0.4447, 0.375, 0.3894, 0.375, 0.375, 0.4167, 0.5833, 0.375, 0.5, 0.4583, 0.5, 0.4583, 0.5833, 0.375, 0.6667, 0.375, 0.6667, 0.375, 0.625, 0.375, 0.625, 0.375, 0.625, 0.375, 0.625, 0.375, 0.5833, 0.375, 0.5833, 0.3438, 0.6667, 0.3438, 0.6667, 0.375, 0.6667, 0.375, 0.6667, 0.375, 0.5, 0.375, 0.5833, 0.375, 0.5833, 0.375, 0.5, 0.5833, 0.5833, 0.625, 0.5833, 0.5833, 0.5833, 0.375, 0.6667, 0.375, 0.6667, 0.3438, 0.6667, 0.3125, 0.6667, 0.3125, 0.6667, 0.3438, 0.6667, 0.3438, 0.6667, 0.3125, 0.6667, 0.3125, 0.6667, 0.3438, 0.6667, 0.375, 0.5, 0.375, 0.5833, 0.375, 0.5833, 0.375, 0.5, 0.2885, 0.5833, 0.2644, 0.5, 0.2644, 0.5, 0.2885, 0.5833, 0.5417, 0.75, 0.5417, 0.8437, 0.4583, 0.8438, 0.4583, 0.75, 0.2885, 0.5833, 0.2644, 0.5, 0.2644, 0.5, 0.2885, 0.5833, 0.375, 0.4447, 0.375, 0.5, 0.375, 0.5, 0.375, 0.4447, 0.3438, 0.6667, 0.3125, 0.6667, 0.3125, 0.6667, 0.3438, 0.6667, 0.375, 0.625, 0.375, 0.6667, 0.375, 0.6667, 0.375, 0.625, 0.2885, 0.5833, 0.2644, 0.5, 0.2644, 0.5, 0.2885, 0.5833, 0.3125, 0.6667, 0.2885, 0.5833, 0.2885, 0.5833, 0.3125, 0.6667, 0.375, 0.5, 0.375, 0.5833, 0.375, 0.5833, 0.375, 0.5, 0.375, 0.3894, 0.375, 0.5, 0.375, 0.5, 0.375, 0.3894, 0.3125, 0.6667, 0.2885, 0.5833, 0.2885, 0.5833, 0.3125, 0.6667, 0.375, 0.5833, 0.375, 0.625, 0.375, 0.625, 0.375, 0.5833, 0.4583, 0.75, 0.4583, 0.8438, 0.4053, 0.8437, 0.4053, 0.75, 0.375, 0.8438, 0.4053, 0.8437, 0.4053, 0.875, 0.375, 0.875, 0.4167, 0.5833, 0.4583, 0.5833, 0.4583, 0.625, 0.4167, 0.625, 0.3125, 0.6667, 0.2885, 0.5833, 0.2885, 0.5833, 0.3125, 0.6667, 0.375, 0.625, 0.375, 0.6667, 0.375, 0.6667, 0.375, 0.625, 0.3125, 0.6667, 0.2885, 0.5833, 0.2885, 0.5833, 0.3125, 0.6667, 0.375, 0.625, 0.375, 0.625, 0.375, 0.5833, 0.375, 0.5, 0.375, 0.5, 0.3438, 0.6667, 0.3125, 0.6667, 0.3125, 0.6667, 0.3438, 0.6667, 0.375, 0.4447, 0.375, 0.5, 0.375, 0.5, 0.375, 0.4447, 0.2885, 0.5833, 0.2644, 0.5, 0.2644, 0.5, 0.2885, 0.5833, 0.375, 0.3894, 0.375, 0.4447, 0.375, 0.4447, 0.375, 0.3894, 0.375, 0.3894, 0.375, 0.4447, 0.375, 0.4447, 0.375, 0.3894, 0.375, 0.3894, 0.375, 0.4447, 0.375, 0.5, 0.375, 0.5, 0.375, 0.3894, 0.375, 0.5, 0.375, 0.5833, 0.375, 0.625, 0.375, 0.625, 0.375, 0.5, 0.375, 0.6667, 0.3438, 0.6667, 0.3438, 0.6667, 0.375, 0.6667, 0.375, 0.6667, 0.3438, 0.6667, 0.3438, 0.6667, 0.375, 0.6667, 0.375, 0.6667, 0.375, 0.6667, 0.375, 0.625, 0.375, 0.625, 0.3125, 0.6667, 0.2885, 0.5833, 0.2885, 0.5833, 0.3125, 0.6667, 0.375, 0.3894, 0.375, 0.5, 0.375, 0.5, 0.375, 0.3894, 0.2885, 0.5833, 0.2644, 0.5, 0.2644, 0.5, 0.2885, 0.5833, 0.375, 0.5, 0.375, 0.5833, 0.375, 0.5833, 0.375, 0.5, 0.3438, 0.6667, 0.3125, 0.6667, 0.3125, 0.6667, 0.3438, 0.6667, 0.375, 0.625, 0.375, 0.625, 0.375, 0.5833, 0.375, 0.5833, 0.375, 0.5833, 0.4167, 0.5833, 0.4167, 0.625, 0.375, 0.625, 0.375, 0.625, 0.4167, 0.625, 0.4167, 0.6667, 0.375, 0.6667, 0.3438, 0.6667, 0.3438, 0.6667, 0.375, 0.6667, 0.375, 0.6667, 0.375, 0.625, 0.375, 0.6667, 0.375, 0.6667, 0.375, 0.625, 0.3125, 0.6667, 0.2885, 0.5833, 0.2644, 0.5, 0.375, 0.5, 0.375, 0.5833, 0.375, 0.625, 0.375, 0.6667, 0.3438, 0.6667, 0.3437, 0.6667, 0.3125, 0.6667, 0.3125, 0.6667, 0.3438, 0.6667, 0.375, 0.5, 0.375, 0.5, 0.375, 0.5, 0.375, 0.5, 0.375, 0.5833, 0.375, 0.625, 0.375, 0.625, 0.375, 0.5833, 0.625, 0.625, 0.625, 0.6667, 0.625, 0.625, 0.375, 0.6667, 0.3437, 0.6667, 0.3438, 0.6667, 0.375, 0.6667, 0.375, 0.625, 0.375, 0.6667, 0.375, 0.6667, 0.375, 0.625, 0.3125, 0.6667, 0.2885, 0.5833, 0.2885, 0.5833, 0.3125, 0.6667, 0.2885, 0.5833, 0.2644, 0.5, 0.2644, 0.5, 0.2885, 0.5833, 0.2885, 0.5833, 0.2644, 0.5, 0.2644, 0.5, 0.2885, 0.5833, 0.3125, 0.6667, 0.2885, 0.5833, 0.2885, 0.5833, 0.3125, 0.6667, 0.375, 0.625, 0.375, 0.6667, 0.375, 0.6667, 0.375, 0.625, 0.375, 0.6667, 0.3438, 0.6667, 0.3437, 0.6667, 0.375, 0.6667, 0.5417, 0.6667, 0.5417, 0.625, 0.5417, 0.625, 0.5417, 0.6667, 0.375, 0.625, 0.375, 0.625, 0.375, 0.5833, 0.375, 0.5833, 0.375, 0.3894, 0.375, 0.5, 0.375, 0.5, 0.375, 0.3894, 0.3438, 0.6667, 0.3125, 0.6667, 0.3125, 0.6667, 0.3437, 0.6667, 0.375, 0.5, 0.375, 0.5833, 0.375, 0.5833, 0.375, 0.5, 0.375, 0.3894, 0.375, 0.5, 0.375, 0.5, 0.375, 0.3894, 0.2644, 0.5, 0.2644, 0.5, 0.2644, 0.5, 0.2644, 0.5, 0.375, 0.3894, 0.375, 0.5, 0.375, 0.5, 0.375, 0.3894, 0.375, 0.5, 0.2644, 0.5, 0.2644, 0.5, 0.375, 0.5, 0.375, 0.5, 0.2644, 0.5, 0.2644, 0.5, 0.375, 0.5, 0.375, 0.3894, 0.375, 0.5, 0.375, 0.5, 0.375, 0.3894, 0.2644, 0.5, 0.2644, 0.5, 0.2644, 0.5, 0.2644, 0.5, 0.375, 0.5, 0.375, 0.5, 0.375, 0.5, 0.375, 0.5, 0.5417, 0.6667, 0.5417, 0.625, 0.5417, 0.625, 0.625, 0.5833, 0.625, 0.625, 0.625, 0.625, 0.625, 0.625, 0.625, 0.6667, 0.625, 0.6667, 0.625, 0.625, 0.5417, 0.625, 0.5417, 0.5833, 0.5417, 0.5833, 0.5417, 0.625, 0.625, 0.5833, 0.625, 0.625, 0.625, 0.625, 0.625, 0.5833, 0.5417, 0.375, 0.625, 0.375, 0.625, 0.5, 0.5417, 0.5, 0.625, 0.6667, 0.625, 0.625, 0.625, 0.625, 0.625, 0.6667, 0.5417, 0.5833, 0.5833, 0.5833, 0.625, 0.5833, 0.625, 0.5833, 0.5833, 0.5833, 0.5417, 0.5833, 0.625, 0.5833, 0.625, 0.625, 0.625, 0.625, 0.625, 0.5833, 0.5417, 0.625, 0.5417, 0.5833, 0.5417, 0.5833, 0.5417, 0.625, 0.625, 0.6667, 0.5417, 0.6667, 0.5417, 0.6667, 0.625, 0.6667, 0.5417, 0.5833, 0.5833, 0.5833, 0.625, 0.5833, 0.625, 0.5833, 0.625, 0.5833, 0.5417, 0.5833, 0.5417, 0.6667, 0.5417, 0.625, 0.5417, 0.625, 0.5417, 0.6667, 0.625, 0.6667, 0.5417, 0.6667, 0.5417, 0.6667, 0.625, 0.6667, 0.625, 0.5833, 0.625, 0.625, 0.625, 0.625, 0.625, 0.5833, 0.5417, 0.625, 0.5417, 0.5833, 0.5417, 0.5833, 0.5417, 0.625, 0.5417, 0.6667, 0.5417, 0.625, 0.5417, 0.625, 0.5417, 0.6667, 0.625, 0.625, 0.625, 0.6667, 0.625, 0.6667, 0.625, 0.625, 0.625, 0.5833, 0.625, 0.5833, 0.625, 0.5833, 0.625, 0.5833, 0.5417, 0.5833, 0.625, 0.5833, 0.625, 0.5833, 0.5417, 0.5833, 0.5417, 0.5833, 0.5417, 0.5833, 0.5417, 0.5833, 0.5417, 0.5833, 0.625, 0.5833, 0.5417, 0.5833, 0.5417, 0.5833, 0.5833, 0.5833, 0.625, 0.5833, 0.625, 0.5833, 0.5417, 0.5833, 0.5417, 0.5833, 0.5417, 0.5833, 0.5417, 0.5833, 0.5833, 0.5833, 0.5417, 0.5833, 0.5417, 0.5833, 0.5833, 0.5833, 0.625, 0.5833, 0.625, 0.5833, 0.625, 0.5833, 0.625, 0.5833, 0.5417, 0.5833, 0.625, 0.5833, 0.625, 0.625, 0.625, 0.6667, 0.5417, 0.6667, 0.5417, 0.625, 0.625, 0.625, 0.625, 0.6667, 0.625, 0.6667, 0.625, 0.625, 0.5417, 0.5833, 0.625, 0.5833, 0.625, 0.5833, 0.5833, 0.5833, 0.5417, 0.5833, 0.625, 0.5833, 0.625, 0.625, 0.625, 0.625, 0.625, 0.5833, 0.5417, 0.625, 0.5417, 0.5833, 0.5417, 0.5833, 0.5417, 0.625, 0.625, 0.6667, 0.5833, 0.6667, 0.5417, 0.6667, 0.5417, 0.6667, 0.5833, 0.6667, 0.625, 0.6667, 0.5417, 0.625, 0.5417, 0.6667, 0.5417, 0.6667, 0.5417, 0.625, 0.7187, 0.6667, 0.6875, 0.6421, 0.7188, 0.625, 0.7188, 0.6667, 0.6875, 0.6042, 0.7188, 0.5833, 0.7187, 0.5833, 0.6875, 0.6062, 0.6875, 0.6667, 0.6875, 0.6667, 0.6875, 0.6667, 0.75, 0.6667, 0.75, 0.6667, 0.7188, 0.6667, 0.7188, 0.5833, 0.7344, 0.5833, 0.75, 0.5833, 0.75, 0.5833, 0.7188, 0.5833, 0.7187, 0.5833, 0.625, 0.5833, 0.5833, 0.5833, 0.5833, 0.5833, 0.625, 0.5833, 0.625, 0.6667, 0.5833, 0.6667, 0.5833, 0.6667, 0.625, 0.6667, 0.625, 0.6667, 0.5833, 0.6667, 0.5833, 0.6667, 0.625, 0.6667, 0.625, 0.6667, 0.5833, 0.6667, 0.5833, 0.6667, 0.625, 0.6667, 0.625, 0.6667, 0.5833, 0.6667, 0.5833, 0.6667, 0.5417, 0.5833, 0.5833, 0.5833, 0.5833, 0.5833, 0.5417, 0.5833, 0.5833, 0.5833, 0.5833, 0.5833, 0.5417, 0.5833, 0.5417, 0.5833, 0.5833, 0.5833, 0.5833, 0.5833, 0.5417, 0.5833, 0.5417, 0.5833, 0.5833, 0.5833, 0.5833, 0.5833, 0.5417, 0.5833, 0.5417, 0.5833, 0.625, 0.5833, 0.625, 0.5833, 0.5417, 0.5833, 0.5417, 0.6667, 0.5833, 0.6667, 0.625, 0.6667, 0.625, 0.75, 0.5417, 0.75, 0.625, 0.6667, 0.625, 0.6667, 0.5833, 0.6667, 0.5417, 0.6667, 0.5417, 0.6667, 0.375, 0.5833, 0.375, 0.5, 0.375, 0.5, 0.4167, 0.5833, 0.625, 0.5833, 0.625, 0.5833, 0.625, 0.5833, 0.625, 0.5833, 0.5417, 0.5833, 0.625, 0.5833, 0.625, 0.5833, 0.5417, 0.5833])
_ca = me_cube_002.color_attributes.new('Col', 'BYTE_COLOR', 'CORNER')
_ca.data.foreach_set('color', [1.0, 1.0, 1.0, 1.0, 1.0, 1.0, 1.0, 1.0, 1.0, 1.0, 1.0, 1.0, 1.0, 1.0, 1.0, 1.0, 1.0, 1.0, 1.0, 1.0, 1.0, 1.0, 1.0, 1.0, 1.0, 1.0, 1.0, 1.0, 1.0, 1.0, 1.0, 1.0, 1.0, 1.0, 1.0, 1.0, 1.0, 1.0, 1.0, 1.0, 1.0, 1.0, 1.0, 1.0, 1.0, 1.0, 1.0, 1.0, 1.0, 1.0, 1.0, 1.0, 1.0, 1.0, 1.0, 1.0, 1.0, 1.0, 1.0, 1.0, 1.0, 1.0, 1.0, 1.0, 1.0, 1.0, 1.0, 1.0, 1.0, 1.0, 1.0, 1.0, 1.0, 1.0, 1.0, 1.0, 1.0, 1.0, 1.0, 1.0, 1.0, 1.0, 1.0, 1.0, 1.0, 1.0, 1.0, 1.0, 1.0, 1.0, 1.0, 1.0, 1.0, 1.0, 1.0, 1.0, 1.0, 1.0, 1.0, 1.0, 1.0, 1.0, 1.0, 1.0, 1.0, 1.0, 1.0, 1.0, 1.0, 1.0, 1.0, 1.0, 1.0, 1.0, 1.0, 1.0, 1.0, 1.0, 1.0, 1.0, 1.0, 1.0, 1.0, 1.0, 1.0, 1.0, 1.0, 1.0, 1.0, 1.0, 1.0, 1.0, 1.0, 1.0, 1.0, 1.0, 1.0, 1.0, 1.0, 1.0, 1.0, 1.0, 1.0, 1.0, 1.0, 1.0, 1.0, 1.0, 1.0, 1.0, 1.0, 1.0, 1.0, 1.0, 1.0, 1.0, 1.0, 1.0, 1.0, 1.0, 1.0, 1.0, 1.0, 1.0, 1.0, 1.0, 1.0, 1.0, 1.0, 1.0, 1.0, 1.0, 1.0, 1.0, 1.0, 1.0, 1.0, 1.0, 1.0, 1.0, 1.0, 1.0, 1.0, 1.0, 1.0, 1.0, 1.0, 1.0, 1.0, 1.0, 1.0, 1.0, 1.0, 1.0, 1.0, 1.0, 1.0, 1.0, 1.0, 1.0, 1.0, 1.0, 1.0, 1.0, 1.0, 1.0, 1.0, 1.0, 1.0, 1.0, 1.0, 1.0, 1.0, 1.0, 1.0, 1.0, 1.0, 1.0, 1.0, 1.0, 1.0, 1.0, 1.0, 1.0, 1.0, 1.0, 1.0, 1.0, 1.0, 1.0, 1.0, 1.0, 1.0, 1.0, 1.0, 1.0, 1.0, 1.0, 1.0, 1.0, 1.0, 1.0, 1.0, 1.0, 1.0, 1.0, 1.0, 1.0, 1.0, 1.0, 1.0, 1.0, 1.0, 1.0, 1.0, 1.0, 1.0, 1.0, 1.0, 1.0, 1.0, 1.0, 1.0, 1.0, 1.0, 1.0, 1.0, 1.0, 1.0, 1.0, 1.0, 1.0, 1.0, 1.0, 1.0, 1.0, 1.0, 1.0, 1.0, 1.0, 1.0, 1.0, 1.0, 1.0, 1.0, 1.0, 1.0, 1.0, 1.0, 1.0, 1.0, 1.0, 1.0, 1.0, 1.0, 1.0, 1.0, 1.0, 1.0, 1.0, 1.0, 1.0, 1.0, 1.0, 1.0, 1.0, 1.0, 1.0, 1.0, 1.0, 1.0, 1.0, 1.0, 1.0, 1.0, 1.0, 1.0, 1.0, 1.0, 1.0, 1.0, 1.0, 1.0, 1.0, 1.0, 1.0, 1.0, 1.0, 1.0, 1.0, 1.0, 1.0, 1.0, 1.0, 1.0, 1.0, 1.0, 1.0, 1.0, 1.0, 1.0, 1.0, 1.0, 1.0, 1.0, 1.0, 1.0, 1.0, 1.0, 1.0, 1.0, 1.0, 1.0, 1.0, 1.0, 1.0, 1.0, 1.0, 1.0, 1.0, 1.0, 1.0, 1.0, 1.0, 1.0, 1.0, 1.0, 1.0, 1.0, 1.0, 1.0, 1.0, 1.0, 1.0, 1.0, 1.0, 1.0, 1.0, 1.0, 1.0, 1.0, 1.0, 1.0, 1.0, 1.0, 1.0, 1.0, 1.0, 1.0, 1.0, 1.0, 1.0, 1.0, 1.0, 1.0, 1.0, 1.0, 1.0, 1.0, 1.0, 1.0, 1.0, 1.0, 1.0, 1.0, 1.0, 1.0, 1.0, 1.0, 1.0, 1.0, 1.0, 1.0, 1.0, 1.0, 1.0, 1.0, 1.0, 1.0, 1.0, 1.0, 1.0, 1.0, 1.0, 1.0, 1.0, 1.0, 1.0, 1.0, 1.0, 1.0, 1.0, 1.0, 1.0, 1.0, 1.0, 1.0, 1.0, 1.0, 1.0, 1.0, 1.0, 1.0, 1.0, 1.0, 1.0, 1.0, 1.0, 1.0, 1.0, 1.0, 1.0, 1.0, 1.0, 1.0, 1.0, 1.0, 1.0, 1.0, 1.0, 1.0, 1.0, 1.0, 1.0, 1.0, 1.0, 1.0, 1.0, 1.0, 1.0, 1.0, 1.0, 1.0, 1.0, 1.0, 1.0, 1.0, 1.0, 1.0, 1.0, 1.0, 1.0, 1.0, 1.0, 1.0, 1.0, 1.0, 1.0, 1.0, 1.0, 1.0, 1.0, 1.0, 1.0, 1.0, 1.0, 1.0, 1.0, 1.0, 1.0, 1.0, 1.0, 1.0, 1.0, 1.0, 1.0, 1.0, 1.0, 1.0, 1.0, 1.0, 1.0, 1.0, 1.0, 1.0, 1.0, 1.0, 1.0, 1.0, 1.0, 1.0, 1.0, 1.0, 1.0, 1.0, 1.0, 1.0, 1.0, 1.0, 1.0, 1.0, 1.0, 1.0, 1.0, 1.0, 1.0, 1.0, 1.0, 1.0, 1.0, 1.0, 1.0, 1.0, 1.0, 1.0, 1.0, 1.0, 1.0, 1.0, 1.0, 1.0, 1.0, 1.0, 1.0, 1.0, 1.0, 1.0, 1.0, 1.0, 1.0, 1.0, 1.0, 1.0, 1.0, 1.0, 1.0, 1.0, 1.0, 1.0, 1.0, 1.0, 1.0, 1.0, 1.0, 1.0, 1.0, 1.0, 1.0, 1.0, 1.0, 1.0, 1.0, 1.0, 1.0, 1.0, 1.0, 1.0, 1.0, 1.0, 1.0, 1.0, 1.0, 1.0, 1.0, 1.0, 1.0, 1.0, 1.0, 1.0, 1.0, 1.0, 1.0, 1.0, 1.0, 1.0, 1.0, 1.0, 1.0, 1.0, 1.0, 1.0, 1.0, 1.0, 1.0, 1.0, 1.0, 1.0, 1.0, 1.0, 1.0, 1.0, 1.0, 1.0, 1.0, 1.0, 1.0, 1.0, 1.0, 1.0, 1.0, 1.0, 1.0, 1.0, 1.0, 1.0, 1.0, 1.0, 1.0, 1.0, 1.0, 1.0, 1.0, 1.0, 1.0, 1.0, 1.0, 1.0, 1.0, 1.0, 1.0, 1.0, 1.0, 1.0, 1.0, 1.0, 1.0, 1.0, 1.0, 1.0, 1.0, 1.0, 1.0, 1.0, 1.0, 1.0, 1.0, 1.0, 1.0, 1.0, 1.0, 1.0, 1.0, 1.0, 1.0, 1.0, 1.0, 1.0, 1.0, 1.0, 1.0, 1.0, 1.0, 1.0, 1.0, 1.0, 1.0, 1.0, 1.0, 1.0, 1.0, 1.0, 1.0, 1.0, 1.0, 1.0, 1.0, 1.0, 1.0, 1.0, 1.0, 1.0, 1.0, 1.0, 1.0, 1.0, 1.0, 1.0, 1.0, 1.0, 1.0, 1.0, 1.0, 1.0, 1.0, 1.0, 1.0, 1.0, 1.0, 1.0, 1.0, 1.0, 1.0, 1.0, 1.0, 1.0, 1.0, 1.0, 1.0, 1.0, 1.0, 1.0, 1.0, 1.0, 1.0, 1.0, 1.0, 1.0, 1.0, 1.0, 1.0, 1.0, 1.0, 1.0, 1.0, 1.0, 1.0, 1.0, 1.0, 1.0, 1.0, 1.0, 1.0, 1.0, 1.0, 1.0, 1.0, 1.0, 1.0, 1.0, 1.0, 1.0, 1.0, 1.0, 1.0, 1.0, 1.0, 1.0, 1.0, 1.0, 1.0, 1.0, 1.0, 1.0, 1.0, 1.0, 1.0, 1.0, 1.0, 1.0, 1.0, 1.0, 1.0, 1.0, 1.0, 1.0, 1.0, 1.0, 1.0, 1.0, 1.0, 1.0, 1.0, 1.0, 1.0, 1.0, 1.0, 1.0, 1.0, 1.0, 1.0, 1.0, 1.0, 1.0, 1.0, 1.0, 1.0, 1.0, 1.0, 1.0, 1.0, 1.0, 1.0, 1.0, 1.0, 1.0, 1.0, 1.0, 1.0, 1.0, 1.0, 1.0, 1.0, 1.0, 1.0, 1.0, 1.0, 1.0, 1.0, 1.0, 1.0, 1.0, 1.0, 1.0, 1.0, 1.0, 1.0, 1.0, 1.0, 1.0, 1.0, 1.0, 1.0, 1.0, 1.0, 1.0, 1.0, 1.0, 1.0, 1.0, 1.0, 1.0, 1.0, 1.0, 1.0, 1.0, 1.0, 1.0, 1.0, 1.0, 1.0, 1.0, 1.0, 1.0, 1.0, 1.0, 1.0, 1.0, 1.0, 1.0, 1.0, 1.0, 1.0, 1.0, 1.0, 1.0, 1.0, 1.0, 1.0, 1.0, 1.0, 1.0, 1.0, 1.0, 1.0, 1.0, 1.0, 1.0, 1.0, 1.0, 1.0, 1.0, 1.0, 1.0, 1.0, 1.0, 1.0, 1.0, 1.0, 1.0, 1.0, 1.0, 1.0, 1.0, 1.0, 1.0, 1.0, 1.0, 1.0, 1.0, 1.0, 1.0, 1.0, 1.0, 1.0, 1.0, 1.0, 1.0, 1.0, 1.0, 1.0, 1.0, 1.0, 1.0, 1.0, 1.0, 1.0, 1.0, 1.0, 1.0, 1.0, 1.0, 1.0, 1.0, 1.0, 1.0, 1.0, 1.0, 1.0, 1.0, 1.0, 1.0, 1.0, 1.0, 1.0, 1.0, 1.0, 1.0, 1.0, 1.0, 1.0, 1.0, 1.0, 1.0, 1.0, 1.0, 1.0, 1.0, 1.0, 1.0, 1.0, 1.0, 1.0, 1.0, 1.0, 1.0, 1.0, 1.0, 1.0, 1.0, 1.0, 1.0, 1.0, 1.0, 1.0, 1.0, 1.0, 1.0, 1.0, 1.0, 1.0, 1.0, 1.0, 1.0, 1.0, 1.0, 1.0, 1.0, 1.0, 1.0, 1.0, 1.0, 1.0, 1.0, 1.0, 1.0, 1.0, 1.0, 1.0, 1.0, 1.0, 1.0, 1.0, 1.0, 1.0, 1.0, 1.0, 1.0, 1.0, 1.0, 1.0, 1.0, 1.0, 1.0, 1.0, 1.0, 1.0, 1.0, 1.0, 1.0, 1.0, 1.0, 1.0, 1.0, 1.0, 1.0, 1.0, 1.0, 1.0, 1.0, 1.0, 1.0, 1.0, 1.0, 1.0, 1.0, 1.0, 1.0, 1.0, 1.0, 1.0, 1.0, 1.0, 1.0, 1.0, 1.0, 1.0, 1.0, 1.0, 1.0, 1.0, 1.0, 1.0, 1.0, 1.0, 1.0, 1.0, 1.0, 1.0, 1.0, 1.0, 1.0, 1.0, 1.0, 1.0, 1.0, 1.0, 1.0, 1.0, 1.0, 1.0, 1.0, 1.0, 1.0, 1.0, 1.0, 1.0, 1.0, 1.0, 1.0, 1.0, 1.0, 1.0, 1.0, 1.0, 1.0, 1.0, 1.0, 1.0, 1.0, 1.0, 1.0, 1.0, 1.0, 1.0, 1.0, 1.0, 1.0, 1.0, 1.0, 1.0, 1.0, 1.0, 1.0, 1.0, 1.0, 1.0, 1.0, 1.0, 1.0, 1.0, 1.0, 1.0, 1.0, 1.0, 1.0, 1.0, 1.0, 1.0, 1.0, 1.0, 1.0, 1.0, 1.0, 1.0, 1.0, 1.0, 1.0, 1.0, 1.0, 1.0, 1.0, 1.0, 1.0, 1.0, 1.0, 1.0, 1.0, 1.0, 1.0, 1.0, 1.0, 1.0, 1.0, 1.0, 1.0, 1.0, 1.0, 1.0, 1.0, 1.0, 1.0, 1.0, 1.0, 1.0, 1.0, 1.0, 1.0, 1.0, 1.0, 1.0, 1.0, 1.0, 1.0, 1.0, 1.0, 1.0, 1.0, 1.0, 1.0, 1.0, 1.0, 1.0, 1.0, 1.0, 1.0, 1.0, 1.0, 1.0, 1.0, 1.0, 1.0, 1.0, 1.0, 1.0, 1.0, 1.0, 1.0, 1.0, 1.0, 1.0, 1.0, 1.0, 1.0, 1.0, 1.0, 1.0, 1.0, 1.0, 1.0, 1.0, 1.0, 1.0, 1.0, 1.0, 1.0, 1.0, 1.0, 1.0, 1.0, 1.0, 1.0, 1.0, 1.0, 1.0, 1.0, 1.0, 1.0, 1.0, 1.0, 1.0, 1.0, 1.0, 1.0, 1.0, 1.0, 1.0, 1.0, 1.0, 1.0, 1.0, 1.0, 1.0, 1.0, 1.0, 1.0, 1.0, 1.0, 1.0, 1.0, 1.0, 1.0, 1.0, 1.0, 1.0, 1.0, 1.0, 1.0, 1.0, 1.0, 1.0, 1.0, 1.0, 1.0, 1.0, 1.0, 1.0, 1.0, 1.0, 1.0, 1.0, 1.0, 1.0, 1.0, 1.0, 1.0, 1.0, 1.0, 1.0, 1.0, 1.0, 1.0, 1.0, 1.0, 1.0, 1.0, 1.0, 1.0, 1.0, 1.0, 1.0, 1.0, 1.0, 1.0, 1.0, 1.0, 1.0, 1.0, 1.0, 1.0, 1.0, 1.0, 1.0, 1.0, 1.0, 1.0, 1.0, 1.0, 1.0, 1.0, 1.0, 1.0, 1.0, 1.0, 1.0, 1.0, 1.0, 1.0, 1.0, 1.0, 1.0, 1.0, 1.0, 1.0, 1.0, 1.0, 1.0, 1.0, 1.0, 1.0, 1.0, 1.0, 1.0, 1.0, 1.0, 1.0, 1.0, 1.0, 1.0, 1.0, 1.0, 1.0, 1.0, 1.0, 1.0, 1.0, 1.0, 1.0, 1.0, 1.0, 1.0, 1.0, 1.0, 1.0, 1.0, 1.0, 1.0, 1.0, 1.0, 1.0, 1.0, 1.0, 1.0, 1.0, 1.0, 1.0, 1.0, 1.0, 1.0, 1.0, 1.0, 1.0, 1.0, 1.0, 1.0, 1.0, 1.0, 1.0, 1.0, 1.0, 1.0, 1.0, 1.0, 1.0, 1.0, 1.0, 1.0, 1.0, 1.0, 1.0, 1.0, 1.0, 1.0, 1.0, 1.0, 1.0, 1.0, 1.0, 1.0, 1.0, 1.0, 1.0, 1.0, 1.0, 1.0, 1.0, 1.0, 1.0, 1.0, 1.0, 1.0, 1.0, 1.0, 1.0, 1.0, 1.0, 1.0, 1.0, 1.0, 1.0, 1.0, 1.0, 1.0, 1.0, 1.0, 1.0, 1.0, 1.0, 1.0, 1.0, 1.0, 1.0, 1.0, 1.0, 1.0, 1.0, 1.0, 1.0, 1.0, 1.0, 1.0, 1.0, 1.0, 1.0, 1.0, 1.0, 1.0, 1.0, 1.0, 1.0, 1.0, 1.0, 1.0, 1.0, 1.0, 1.0, 1.0, 1.0, 1.0, 1.0, 1.0, 1.0, 1.0, 1.0, 1.0, 1.0, 1.0, 1.0, 1.0, 1.0, 1.0, 1.0, 1.0, 1.0, 1.0, 1.0, 1.0, 1.0, 1.0, 1.0, 1.0, 1.0, 1.0, 1.0, 1.0, 1.0, 1.0, 1.0, 1.0, 1.0, 1.0, 1.0, 1.0, 1.0, 1.0, 1.0, 1.0, 1.0, 1.0, 1.0, 1.0, 1.0, 1.0, 1.0, 1.0, 1.0, 1.0, 1.0, 1.0, 1.0, 1.0, 1.0, 1.0, 1.0, 1.0, 1.0, 1.0, 1.0, 1.0, 1.0, 1.0, 1.0, 1.0, 1.0, 1.0, 1.0, 1.0, 1.0, 1.0, 1.0, 1.0, 1.0, 1.0, 1.0, 1.0, 1.0, 1.0, 1.0, 1.0, 1.0, 1.0, 1.0, 1.0, 1.0, 1.0, 1.0, 1.0, 1.0, 1.0, 1.0, 1.0, 1.0, 1.0, 1.0, 1.0, 1.0, 1.0, 1.0, 1.0, 1.0, 1.0, 1.0, 1.0, 1.0, 1.0, 1.0, 1.0, 1.0, 1.0, 1.0, 1.0, 1.0, 1.0, 1.0, 1.0, 1.0, 1.0, 1.0, 1.0, 1.0, 1.0, 1.0, 1.0, 1.0, 1.0, 1.0, 1.0, 1.0, 1.0, 1.0, 1.0, 1.0, 1.0, 1.0, 1.0, 1.0, 1.0, 1.0, 1.0, 1.0, 1.0, 1.0, 1.0, 1.0, 1.0, 1.0, 1.0, 1.0, 1.0, 1.0, 1.0, 1.0, 1.0, 1.0, 1.0, 1.0, 1.0, 1.0, 1.0, 1.0, 1.0, 1.0, 1.0, 1.0, 1.0, 1.0, 1.0, 1.0, 1.0, 1.0, 1.0, 1.0, 1.0, 1.0, 1.0, 1.0, 1.0, 1.0, 1.0, 1.0, 1.0, 1.0, 1.0, 1.0, 1.0, 1.0, 1.0, 1.0, 1.0, 1.0, 1.0, 1.0, 1.0, 1.0, 1.0, 1.0, 1.0, 1.0, 1.0, 1.0, 1.0, 1.0, 1.0, 1.0, 1.0, 1.0, 1.0, 1.0, 1.0, 1.0, 1.0, 1.0, 1.0, 1.0, 1.0, 1.0, 1.0, 1.0, 1.0, 1.0, 1.0, 1.0, 1.0, 1.0, 1.0, 1.0, 1.0, 1.0, 1.0, 1.0, 1.0, 1.0, 1.0, 1.0, 1.0, 1.0, 1.0, 1.0, 1.0, 1.0, 1.0, 1.0, 1.0, 1.0, 1.0, 1.0, 1.0, 1.0, 1.0, 1.0, 1.0, 1.0, 1.0, 1.0, 1.0, 1.0, 1.0, 1.0, 1.0, 1.0, 1.0, 1.0, 1.0, 1.0, 1.0, 1.0, 1.0, 1.0, 1.0, 1.0, 1.0, 1.0, 1.0, 1.0, 1.0, 1.0, 1.0, 1.0, 1.0, 1.0, 1.0, 1.0, 1.0, 1.0, 1.0, 1.0, 1.0, 1.0, 1.0, 1.0, 1.0, 1.0, 1.0, 1.0, 1.0, 1.0, 1.0, 1.0, 1.0, 1.0, 1.0, 1.0, 1.0, 1.0, 1.0, 1.0, 1.0, 1.0, 1.0, 1.0, 1.0, 1.0, 1.0, 1.0, 1.0, 1.0, 1.0, 1.0, 1.0, 1.0, 1.0, 1.0, 1.0, 1.0, 1.0, 1.0, 1.0, 1.0, 1.0, 1.0, 1.0, 1.0, 1.0, 1.0, 1.0, 1.0, 1.0, 1.0, 1.0, 1.0, 1.0, 1.0, 1.0, 1.0, 1.0, 1.0, 1.0, 1.0, 1.0, 1.0, 1.0, 1.0, 1.0, 1.0, 1.0, 1.0, 1.0, 1.0, 1.0, 1.0, 1.0, 1.0, 1.0, 1.0, 1.0, 1.0, 1.0, 1.0, 1.0, 1.0, 1.0, 1.0, 1.0, 1.0, 1.0, 1.0, 1.0, 1.0, 1.0, 1.0, 1.0, 1.0, 1.0, 1.0, 1.0, 1.0, 1.0, 1.0, 1.0, 1.0, 1.0, 1.0, 1.0, 1.0, 1.0, 1.0, 1.0, 1.0, 1.0, 1.0, 1.0, 1.0, 1.0, 1.0, 1.0, 1.0, 1.0, 1.0, 1.0, 1.0, 1.0, 1.0, 1.0, 1.0, 1.0, 1.0, 1.0, 1.0, 1.0, 1.0, 1.0, 1.0, 1.0, 1.0, 1.0, 1.0, 1.0, 1.0, 1.0, 1.0, 1.0, 1.0, 1.0, 1.0, 1.0, 1.0, 1.0, 1.0, 1.0, 1.0, 1.0, 1.0, 1.0, 1.0, 1.0, 1.0, 1.0, 1.0, 1.0, 1.0, 1.0, 1.0, 1.0, 1.0, 1.0, 1.0, 1.0, 1.0, 1.0, 1.0, 1.0, 1.0, 1.0, 1.0, 1.0, 1.0, 1.0, 1.0, 1.0, 1.0, 1.0, 1.0, 1.0, 1.0, 1.0, 1.0, 1.0, 1.0, 1.0, 1.0, 1.0, 1.0, 1.0, 1.0, 1.0, 1.0, 1.0, 1.0, 1.0, 1.0, 1.0, 1.0, 1.0, 1.0, 1.0, 1.0, 1.0, 1.0, 1.0, 1.0, 1.0, 1.0, 1.0, 1.0, 1.0, 1.0, 1.0, 1.0, 1.0, 1.0, 1.0, 1.0, 1.0, 1.0, 1.0, 1.0, 1.0, 1.0, 1.0, 1.0, 1.0, 1.0, 1.0, 1.0, 1.0, 1.0, 1.0, 1.0, 1.0, 1.0, 1.0, 1.0, 1.0, 1.0, 1.0, 1.0, 1.0, 1.0, 1.0, 1.0, 1.0, 1.0, 1.0, 1.0, 1.0, 1.0, 1.0, 1.0, 1.0, 1.0, 1.0, 1.0, 1.0, 1.0, 1.0, 1.0, 1.0, 1.0, 1.0, 1.0, 1.0, 1.0, 1.0, 1.0, 1.0, 1.0, 1.0, 1.0, 1.0, 1.0, 1.0, 1.0, 1.0, 1.0, 1.0, 1.0, 1.0, 1.0, 1.0, 1.0, 1.0, 1.0, 1.0, 1.0, 1.0, 1.0, 1.0, 1.0, 1.0, 1.0, 1.0, 1.0, 1.0, 1.0, 1.0, 1.0, 1.0, 1.0, 1.0, 1.0, 1.0, 1.0, 1.0, 1.0, 1.0, 1.0, 1.0, 1.0, 1.0, 1.0, 1.0, 1.0, 1.0, 1.0, 1.0, 1.0, 1.0, 1.0, 1.0, 1.0, 1.0, 1.0, 1.0, 1.0, 1.0, 1.0, 1.0, 1.0, 1.0, 1.0, 1.0, 1.0, 1.0, 1.0, 1.0, 1.0, 1.0, 1.0, 1.0, 1.0, 1.0, 1.0, 1.0, 1.0, 1.0, 1.0, 1.0, 1.0, 1.0, 1.0, 1.0, 1.0, 1.0, 1.0, 1.0, 1.0, 1.0, 1.0, 1.0, 1.0, 1.0, 1.0, 1.0, 1.0, 1.0, 1.0, 1.0, 1.0, 1.0, 1.0, 1.0, 1.0, 1.0, 1.0, 1.0, 1.0, 1.0, 1.0, 1.0, 1.0, 1.0, 1.0, 1.0, 1.0, 1.0, 1.0, 1.0, 1.0, 1.0, 1.0, 1.0, 1.0, 1.0, 1.0, 1.0, 1.0, 1.0, 1.0, 1.0, 1.0, 1.0, 1.0, 1.0, 1.0, 1.0, 1.0, 1.0, 1.0, 1.0, 1.0, 1.0, 1.0, 1.0, 1.0, 1.0, 1.0, 1.0, 1.0, 1.0, 1.0, 1.0, 1.0, 1.0, 1.0, 1.0, 1.0, 1.0, 1.0, 1.0, 1.0, 1.0, 1.0, 1.0, 1.0, 1.0, 1.0, 1.0, 1.0, 1.0, 1.0, 1.0, 1.0, 1.0, 1.0, 1.0, 1.0, 1.0, 1.0, 1.0, 1.0, 1.0, 1.0, 1.0, 1.0, 1.0, 1.0, 1.0, 1.0, 1.0, 1.0, 1.0, 1.0, 1.0, 1.0, 1.0, 1.0, 1.0, 1.0, 1.0, 1.0, 1.0, 1.0, 1.0, 1.0, 1.0, 1.0, 1.0, 1.0, 1.0, 1.0, 1.0, 1.0, 1.0, 1.0, 1.0, 1.0, 1.0, 1.0, 1.0, 1.0, 1.0, 1.0, 1.0, 1.0, 1.0, 1.0, 1.0, 1.0, 1.0, 1.0, 1.0, 1.0, 1.0, 1.0, 1.0, 1.0, 1.0, 1.0, 1.0, 1.0, 1.0, 1.0, 1.0, 1.0, 1.0, 1.0, 1.0, 1.0, 1.0, 1.0, 1.0, 1.0, 1.0, 1.0, 1.0, 1.0, 1.0, 1.0, 1.0, 1.0, 1.0, 1.0, 1.0, 1.0, 1.0, 1.0, 1.0, 1.0, 1.0, 1.0, 1.0, 1.0, 1.0, 1.0, 1.0, 1.0, 1.0, 1.0, 1.0, 1.0, 1.0, 1.0, 1.0, 1.0, 1.0, 1.0, 1.0, 1.0, 1.0, 1.0, 1.0, 1.0, 1.0, 1.0, 1.0, 1.0, 1.0, 1.0, 1.0, 1.0, 1.0, 1.0, 1.0, 1.0, 1.0, 1.0, 1.0, 1.0, 1.0, 1.0, 1.0, 1.0, 1.0, 1.0, 1.0, 1.0, 1.0, 1.0, 1.0, 1.0, 1.0, 1.0, 1.0, 1.0, 1.0, 1.0, 1.0, 1.0, 1.0, 1.0, 1.0, 1.0, 1.0, 1.0, 1.0, 1.0, 1.0, 1.0, 1.0, 1.0, 1.0, 1.0, 1.0, 1.0, 1.0, 1.0, 1.0, 1.0, 1.0, 1.0, 1.0, 1.0, 1.0, 1.0, 1.0, 1.0, 1.0, 1.0, 1.0, 1.0, 1.0, 1.0, 1.0, 1.0, 1.0, 1.0, 1.0, 1.0, 1.0, 1.0, 1.0, 1.0, 1.0, 1.0, 1.0, 1.0, 1.0, 1.0, 1.0, 1.0, 1.0, 1.0, 1.0, 1.0, 1.0, 1.0, 1.0, 1.0, 1.0, 1.0, 1.0, 1.0, 1.0, 1.0, 1.0, 1.0, 1.0, 1.0, 1.0, 1.0, 1.0, 1.0, 1.0, 1.0, 1.0, 1.0, 1.0, 1.0, 1.0, 1.0, 1.0, 1.0, 1.0, 1.0, 1.0, 1.0, 1.0, 1.0, 1.0, 1.0, 1.0, 1.0, 1.0, 1.0, 1.0, 1.0, 1.0, 1.0, 1.0, 1.0, 1.0, 1.0, 1.0, 1.0, 1.0, 1.0, 1.0, 1.0, 1.0, 1.0, 1.0, 1.0, 1.0, 1.0, 1.0, 1.0, 1.0, 1.0, 1.0, 1.0, 1.0, 1.0, 1.0, 1.0, 1.0, 1.0, 1.0, 1.0, 1.0, 1.0, 1.0, 1.0, 1.0, 1.0, 1.0, 1.0, 1.0, 1.0, 1.0, 1.0, 1.0, 1.0, 1.0, 1.0, 1.0, 1.0, 1.0, 1.0, 1.0, 1.0, 1.0, 1.0, 1.0, 1.0, 1.0, 1.0, 1.0, 1.0, 1.0, 1.0, 1.0, 1.0, 1.0, 1.0, 1.0, 1.0, 1.0, 1.0, 1.0, 1.0, 1.0, 1.0, 1.0, 1.0, 1.0, 1.0, 1.0, 1.0, 1.0, 1.0, 1.0, 1.0, 1.0, 1.0, 1.0, 1.0, 1.0, 1.0, 1.0, 1.0, 1.0, 1.0, 1.0, 1.0, 1.0, 1.0, 1.0, 1.0, 1.0, 1.0, 1.0, 1.0, 1.0, 1.0, 1.0, 1.0, 1.0, 1.0, 1.0, 1.0, 1.0, 1.0, 1.0, 1.0, 1.0, 1.0, 1.0, 1.0, 1.0, 1.0, 1.0, 1.0, 1.0, 1.0, 1.0, 1.0, 1.0, 1.0, 1.0, 1.0, 1.0, 1.0, 1.0, 1.0, 1.0, 1.0, 1.0, 1.0, 1.0, 1.0, 1.0, 1.0, 1.0, 1.0, 1.0, 1.0, 1.0, 1.0, 1.0, 1.0, 1.0, 1.0, 1.0, 1.0, 1.0, 1.0, 1.0, 1.0, 1.0, 1.0, 1.0, 1.0, 1.0, 1.0, 1.0, 1.0, 1.0, 1.0, 1.0, 1.0, 1.0, 1.0, 1.0, 1.0, 1.0, 1.0, 1.0, 1.0, 1.0, 1.0, 1.0, 1.0, 1.0, 1.0, 1.0, 1.0, 1.0, 1.0, 1.0, 1.0, 1.0, 1.0, 1.0, 1.0, 1.0, 1.0, 1.0, 1.0, 1.0, 1.0, 1.0, 1.0, 1.0, 1.0, 1.0, 1.0, 1.0, 1.0, 1.0, 1.0, 1.0, 1.0, 1.0, 1.0, 1.0, 1.0, 1.0, 1.0, 1.0, 1.0, 1.0, 1.0, 1.0, 1.0, 1.0, 1.0, 1.0, 1.0, 1.0, 1.0, 1.0, 1.0, 1.0, 1.0, 1.0, 1.0, 1.0, 1.0, 1.0, 1.0, 1.0, 1.0, 1.0, 1.0, 1.0, 1.0, 1.0, 1.0, 1.0, 1.0, 1.0, 1.0, 1.0, 1.0, 1.0, 1.0, 1.0, 1.0, 1.0, 1.0, 1.0, 1.0, 1.0, 1.0, 1.0, 1.0, 1.0, 1.0, 1.0, 1.0, 1.0, 1.0, 1.0, 1.0, 1.0, 1.0, 1.0, 1.0, 1.0, 1.0, 1.0, 1.0, 1.0, 1.0, 1.0, 1.0, 1.0, 1.0, 1.0, 1.0, 1.0, 1.0, 1.0, 1.0, 1.0, 1.0, 1.0, 1.0, 1.0, 1.0, 1.0, 1.0, 1.0, 1.0, 1.0, 1.0, 1.0, 1.0, 1.0, 1.0, 1.0, 1.0, 1.0, 1.0, 1.0, 1.0, 1.0, 1.0, 1.0, 1.0, 1.0, 1.0, 1.0, 1.0, 1.0, 1.0, 1.0, 1.0, 1.0, 1.0, 1.0, 1.0, 1.0, 1.0, 1.0, 1.0, 1.0, 1.0, 1.0, 1.0, 1.0, 1.0, 1.0, 1.0, 1.0, 1.0, 1.0, 1.0, 1.0, 1.0, 1.0, 1.0, 1.0, 1.0, 1.0, 1.0, 1.0, 1.0, 1.0, 1.0, 1.0, 1.0, 1.0, 1.0, 1.0, 1.0, 1.0, 1.0, 1.0, 1.0, 1.0, 1.0, 1.0, 1.0, 1.0, 1.0, 1.0, 1.0, 1.0, 1.0, 1.0, 1.0, 1.0, 1.0, 1.0, 1.0, 1.0, 1.0, 1.0, 1.0, 1.0, 1.0, 1.0, 1.0, 1.0, 1.0, 1.0, 1.0, 1.0, 1.0, 1.0, 1.0, 1.0, 1.0, 1.0, 1.0, 1.0, 1.0, 1.0, 1.0, 1.0, 1.0, 1.0, 1.0, 1.0, 1.0, 1.0, 1.0, 1.0, 1.0, 1.0, 1.0, 1.0, 1.0, 1.0, 1.0, 1.0, 1.0, 1.0, 1.0, 1.0, 1.0, 1.0, 1.0, 1.0, 1.0, 1.0, 1.0, 1.0, 1.0, 1.0, 1.0, 1.0, 1.0, 1.0, 1.0, 1.0, 1.0, 1.0, 1.0, 1.0, 1.0, 1.0, 1.0, 1.0, 1.0, 1.0, 1.0, 1.0, 1.0, 1.0, 1.0, 1.0, 1.0, 1.0, 1.0, 1.0, 1.0, 1.0, 1.0, 1.0, 1.0, 1.0, 1.0, 1.0, 1.0, 1.0, 1.0, 1.0, 1.0, 1.0, 1.0, 1.0, 1.0, 1.0, 1.0, 1.0, 1.0, 1.0, 1.0, 1.0, 1.0, 1.0, 1.0, 1.0, 1.0, 1.0, 1.0, 1.0, 1.0, 1.0, 1.0, 1.0, 1.0, 1.0, 1.0, 1.0, 1.0, 1.0, 1.0, 1.0, 1.0, 1.0, 1.0, 1.0, 1.0, 1.0, 1.0, 1.0, 1.0, 1.0, 1.0, 1.0, 1.0, 1.0, 1.0, 1.0, 1.0, 1.0, 1.0, 1.0, 1.0, 1.0, 1.0, 1.0, 1.0, 1.0, 1.0, 1.0, 1.0, 1.0, 1.0, 1.0, 1.0, 1.0, 1.0, 1.0, 1.0, 1.0, 1.0, 1.0, 1.0, 1.0, 1.0, 1.0, 1.0, 1.0, 1.0, 1.0, 1.0, 1.0, 1.0, 1.0, 1.0, 1.0, 1.0, 1.0, 1.0, 1.0, 1.0, 1.0, 1.0, 1.0, 1.0, 1.0, 1.0, 1.0, 1.0, 1.0, 1.0, 1.0, 1.0, 1.0, 1.0, 1.0, 1.0, 1.0, 1.0, 1.0, 1.0, 1.0, 1.0, 1.0, 1.0, 1.0, 1.0, 1.0, 1.0, 1.0, 1.0, 1.0, 1.0, 1.0, 1.0, 1.0, 1.0, 1.0, 1.0, 1.0, 1.0, 1.0, 1.0, 1.0, 1.0, 1.0, 1.0, 1.0, 1.0, 1.0, 1.0, 1.0, 1.0, 1.0, 1.0, 1.0, 1.0, 1.0, 1.0, 1.0, 1.0, 1.0, 1.0, 1.0, 1.0, 1.0, 1.0, 1.0, 1.0, 1.0, 1.0, 1.0, 1.0, 1.0, 1.0, 1.0, 1.0, 1.0, 1.0, 1.0, 1.0, 1.0, 1.0, 1.0, 1.0, 1.0, 1.0, 1.0, 1.0, 1.0, 1.0, 1.0, 1.0, 1.0, 1.0, 1.0, 1.0, 1.0, 1.0, 1.0, 1.0, 1.0, 1.0, 1.0, 1.0, 1.0, 1.0, 1.0, 1.0, 1.0, 1.0, 1.0, 1.0, 1.0, 1.0, 1.0, 1.0, 1.0, 1.0, 1.0, 1.0, 1.0, 1.0, 1.0, 1.0, 1.0, 1.0, 1.0, 1.0, 1.0, 1.0, 1.0, 1.0, 1.0, 1.0, 1.0, 1.0, 1.0, 1.0, 1.0, 1.0, 1.0, 1.0, 1.0, 1.0, 1.0, 1.0, 1.0, 1.0, 1.0, 1.0, 1.0, 1.0, 1.0, 1.0, 1.0, 1.0, 1.0, 1.0, 1.0, 1.0, 1.0, 1.0, 1.0, 1.0, 1.0, 1.0, 1.0, 1.0, 1.0, 1.0, 1.0, 1.0, 1.0, 1.0, 1.0, 1.0, 1.0, 1.0, 1.0, 1.0, 1.0, 1.0, 1.0, 1.0, 1.0, 1.0, 1.0, 1.0, 1.0, 1.0, 1.0, 1.0, 1.0, 1.0, 1.0, 1.0, 1.0, 1.0, 1.0, 1.0, 1.0, 1.0, 1.0, 1.0, 1.0, 1.0, 1.0, 1.0, 1.0, 1.0, 1.0, 1.0, 1.0, 1.0, 1.0, 1.0, 1.0, 1.0, 1.0, 1.0, 1.0, 1.0, 1.0, 1.0, 1.0, 1.0, 1.0, 1.0, 1.0, 1.0, 1.0, 1.0, 1.0, 1.0, 1.0, 1.0, 1.0, 1.0, 1.0, 1.0, 1.0, 1.0, 1.0, 1.0, 1.0, 1.0, 1.0, 1.0, 1.0, 1.0, 1.0, 1.0, 1.0, 1.0, 1.0, 1.0, 1.0, 1.0, 1.0, 1.0, 1.0, 1.0, 1.0, 1.0, 1.0, 1.0, 1.0, 1.0, 1.0, 1.0, 1.0, 1.0, 1.0, 1.0, 1.0, 1.0, 1.0, 1.0, 1.0, 1.0, 1.0, 1.0, 1.0, 1.0, 1.0, 1.0, 1.0, 1.0, 1.0, 1.0, 1.0, 1.0, 1.0, 1.0, 1.0, 1.0, 1.0, 1.0, 1.0, 1.0, 1.0, 1.0, 1.0, 1.0, 1.0, 1.0, 1.0, 1.0, 1.0, 1.0, 1.0, 1.0, 1.0, 1.0, 1.0, 1.0, 1.0, 1.0, 1.0, 1.0, 1.0, 1.0, 1.0, 1.0, 1.0, 1.0, 1.0, 1.0, 1.0, 1.0, 1.0, 1.0, 1.0, 1.0, 1.0, 1.0, 1.0, 1.0, 1.0, 1.0, 1.0, 1.0, 1.0, 1.0, 1.0, 1.0, 1.0, 1.0, 1.0, 1.0, 1.0, 1.0, 1.0, 1.0, 1.0, 1.0, 1.0, 1.0, 1.0, 1.0, 1.0, 1.0, 1.0, 1.0, 1.0, 1.0, 1.0, 1.0, 1.0, 1.0, 1.0, 1.0, 1.0, 1.0, 1.0, 1.0, 1.0, 1.0, 1.0, 1.0, 1.0, 1.0, 1.0, 1.0, 1.0, 1.0, 1.0, 1.0, 1.0, 1.0, 1.0, 1.0, 1.0, 1.0, 1.0, 1.0, 1.0, 1.0, 1.0, 1.0, 1.0, 1.0, 1.0, 1.0, 1.0, 1.0, 1.0, 1.0, 1.0, 1.0, 1.0, 1.0, 1.0, 1.0, 1.0, 1.0, 1.0, 1.0, 1.0, 1.0, 1.0, 1.0, 1.0, 1.0, 1.0, 1.0, 1.0, 1.0, 1.0])
me_cube_002.use_remesh_preserve_volume = False
me_cube_002.use_remesh_preserve_attributes = False
me_cube_002.use_mirror_vertex_groups = False
me_cube_002.update()
arm_armature = bpy.data.armatures.new('Armature')  # bones are not reproduced

# ---- objects
ob_sword = bpy.data.objects.new('Sword', me_cube)
ob_armature = bpy.data.objects.new('Armature', arm_armature)
ob_char = bpy.data.objects.new('Char', me_cube_002)

# ---- transforms, parenting, visibility, modifiers, constraints
ob_sword.location = (0.7292, 0.9748, 0.9841)
ob_sword.rotation_euler = (0.0, -0.0, -1.293)
ob_sword.scale = (0.5418, 1.0, 0.5418)
ob_sword.lineart.crease_threshold = 0.0
_m = ob_sword.modifiers.new('Mirror', 'MIRROR')
_m.use_clip = True
ob_armature.location = (5.169e-16, 0.04256, 2.328)
ob_armature.rotation_euler = (-0.07957, -1.765e-17, 3.142)
ob_armature.lineart.crease_threshold = 0.0
ob_char.parent = ob_armature
ob_char.matrix_parent_inverse = Matrix(((1.0, 7.692e-19, 1.847e-17, 0.0003697), (7.692e-19, 0.9965, -0.08316, -0.1145), (-1.847e-17, 0.08316, 0.9965, 1.014), (-0.0, -0.0, -0.0, 1.0)))
ob_char.location = (0.0, 0.0, 0.0)
ob_char.lineart.crease_threshold = 0.0
_vg = ob_char.vertex_groups.new(name='pelvis')
for _i, _w in zip([0, 2, 4, 6, 9, 11, 13, 14, 15, 20, 21, 22, 38, 55, 57, 97, 98, 99, 100, 101, 102, 103, 123, 124, 125, 126, 131, 132, 133, 135, 136, 139, 141, 153, 154, 155], [0.3655, 0.5665, 0.6809, 0.6391, 0.2384, 0.09971, 0.1341, 0.114, 0.6349, 0.6388, 0.149, 0.1208, 0.136, 0.1032, 0.634, 0.552, 0.08018, 0.5216, 0.1393, 0.6149, 0.1372, 0.06567, 0.5769, 0.6892, 0.6742, 0.5591, 0.0338, 0.01093, 0.1159, 0.05544, 0.2599, 0.1996, 0.06555, 0.6099, 0.5792, 0.5949]): _vg.add([_i], _w, 'REPLACE')
_vg = ob_char.vertex_groups.new(name='spine')
for _i, _w in zip([0, 1, 2, 3, 4, 5, 6, 7, 8, 9, 10, 11, 12, 13, 14, 15, 18, 19, 20, 21, 22, 23, 24, 33, 34, 35, 36, 38, 39, 46, 47, 48, 49, 54, 55, 56, 57, 58, 59, 60, 79, 83, 84, 85, 90, 96, 102, 123, 124, 125, 153, 154, 155, 216, 217, 218], [0.07375, 0.1417, 0.1011, 0.1553, 0.01648, 0.4138, 0.05223, 0.2296, 0.2403, 0.5774, 0.1867, 0.7464, 0.5802, 0.8303, 0.6166, 0.2637, 0.1524, 0.03474, 0.0003113, 0.6476, 0.6933, 0.04835, 0.04313, 0.2058, 0.1771, 0.07647, 0.1541, 0.6746, 0.01663, 0.0582, 0.07421, 0.07029, 0.04733, 0.245, 0.8459, 0.5861, 0.05327, 0.07256, 0.1099, 0.2491, 0.03292, 0.04071, 0.02343, 0.07364, 0.07054, 0.02535, 0.002708, 0.1893, 0.1603, 0.1643, 0.1768, 0.1532, 0.1901, 0.0753, 0.08123, 0.02003]): _vg.add([_i], _w, 'REPLACE')
_vg = ob_char.vertex_groups.new(name='shoulder.L')
_vg = ob_char.vertex_groups.new(name='arm.L')
_vg = ob_char.vertex_groups.new(name='forearm.L')
_vg = ob_char.vertex_groups.new(name='spine.006')
_vg = ob_char.vertex_groups.new(name='spine.007')
_vg = ob_char.vertex_groups.new(name='hand.L')
_vg = ob_char.vertex_groups.new(name='finger.L')
_vg = ob_char.vertex_groups.new(name='finger2.L')
_vg = ob_char.vertex_groups.new(name='shoulder.R')
for _i, _w in zip([0, 1, 3, 5, 6, 7, 8, 9, 10, 11, 12, 13, 14, 15, 16, 17, 18, 19, 21, 22, 23, 24, 25, 26, 27, 28, 29, 30, 31, 32, 33, 34, 35, 36, 37, 38, 39, 42, 43, 44, 45, 46, 47, 48, 49, 50, 51, 52, 54, 55, 56, 57, 58, 59, 60, 61, 62, 70, 71, 73, 76, 79, 80, 81, 82, 83, 84, 85, 86, 89, 90, 91, 94, 96, 97, 98, 99, 102, 123, 124, 125, 139, 153, 154, 155, 216, 217, 218, 220, 221, 223, 224, 227, 230], [0.002586, 0.0, 0.0, 0.0, 1.993e-06, 0.04406, 0.0001973, 0.0007347, 0.178, 0.03175, 0.04179, 0.02279, 0.02179, 0.0, 1.0, 1.0, 0.0, 0.01692, 0.0, 0.0, 1.0, 1.0, 0.0, 0.0, 0.0, 0.01851, 0.0, 0.0, 0.001985, 0.0, 0.0, 0.0, 0.0, 0.0, 1.0, 0.0, 1.0, 0.0, 0.01177, 0.0, 0.0, 0.0, 0.02407, 0.0, 0.05686, 0.002946, 0.002665, 0.001719, 0.0432, 0.02901, 0.04173, 1.051e-05, 0.01502, 0.04844, 0.0, 0.01101, 0.02126, 2.831e-05, 0.0001247, 0.001455, 0.0001224, 0.04985, 0.0, 0.009658, 0.01294, 0.0, 0.0, 0.0, 0.002297, 0.0, 0.0, 0.005679, 0.0, 0.0, 0.0, 5.621e-05, 0.0, 0.0001338, 0.01356, 0.00388, 0.006935, 0.0, 0.01407, 0.02352, 0.0, 0.0001003, 0.0, 0.002547, 0.0, 1.0, 0.009921, 0.03683, 0.0, 1.0]): _vg.add([_i], _w, 'REPLACE')
_vg = ob_char.vertex_groups.new(name='arm.R')
for _i, _w in zip([1, 10, 16, 17, 24, 25, 26, 27, 28, 29, 30, 31, 32, 33, 35, 37, 39, 42, 43, 44, 45, 52, 54, 68, 69, 90, 220, 221, 223, 224, 227, 230], [0.0, 0.0, 0.04001, 0.02555, 0.03406, 0.78, 0.7343, 0.7399, 0.7313, 0.139, 0.2217, 0.2655, 0.2446, 0.0, 0.0, 0.0, 0.0001845, 0.8077, 0.884, 0.2138, 0.2091, 0.0, 0.0, 0.0, 0.0, 0.0, 0.2324, 0.02235, 0.7565, 0.242, 0.7865, 0.0]): _vg.add([_i], _w, 'REPLACE')
_vg = ob_char.vertex_groups.new(name='forearm.R')
for _i, _w in zip([25, 26, 27, 28, 29, 30, 31, 32, 40, 41, 42, 43, 44, 45, 106, 144, 158, 170, 182, 183, 184, 185, 186, 187, 188, 189, 190, 191, 192, 194, 195, 202, 203, 204, 205, 219, 220, 222, 223, 224, 225, 226, 227, 228, 229, 232], [0.0, 0.07946, 0.0, 0.07266, 0.6056, 0.6324, 0.715, 0.737, 0.887, 0.9667, 0.08809, 0.0249, 0.7757, 0.7992, 0.9256, 0.9053, 0.9197, 0.8945, 0.848, 0.8937, 0.1725, 0.1436, 0.04995, 0.2278, 0.0, 0.2389, 0.0, 0.001563, 0.0, 0.00668, 0.0165, 0.0, 0.0, 0.0, 0.0, 0.547, 0.3224, 0.8929, 0.03323, 0.7393, 0.6016, 0.0, 0.0, 0.9152, 0.0, 0.2015]): _vg.add([_i], _w, 'REPLACE')
_vg = ob_char.vertex_groups.new(name='hand.R')
for _i, _w in zip([40, 41, 106, 144, 158, 170, 182, 183, 184, 185, 186, 187, 188, 189, 190, 191, 192, 193, 194, 195, 196, 197, 198, 199, 200, 201, 202, 203, 204, 205, 206, 207, 208, 209, 210, 211, 212, 213, 214, 215, 219, 222, 225, 226, 228, 231, 232, 233, 234], [0.2233, 0.007442, 0.06821, 0.7375, 0.2584, 0.4198, 0.3216, 0.3678, 1.0, 1.0, 1.0, 0.7382, 0.1458, 0.7027, 0.2723, 0.725, 0.8242, 1.0, 0.7941, 0.7403, 0.3607, 0.3904, 0.4806, 0.3043, 0.2445, 0.323, 0.2506, 0.1497, 0.2485, 0.272, 0.0862, 0.4497, 0.249, 0.5013, 0.004717, 0.2538, 0.2424, 0.4671, 0.2229, 0.2029, 0.4498, 0.4882, 0.8905, 0.004991, 0.383, 0.04949, 0.7426, 0.0166, 0.1717]): _vg.add([_i], _w, 'REPLACE')
_vg = ob_char.vertex_groups.new(name='finger.R')
for _i, _w in zip([158, 170, 184, 185, 186, 187, 188, 189, 190, 191, 192, 193, 194, 195, 196, 197, 198, 199, 200, 201, 204, 205, 206, 208, 209, 210, 211, 212, 213, 214, 215, 222, 225, 226, 229, 231, 232, 233, 234], [0.00407, 0.0, 0.0, 0.0, 0.04651, 0.03748, 0.2447, 0.04355, 1.0, 1.0, 1.0, 1.0, 1.0, 1.0, 1.0, 1.0, 1.0, 1.0, 1.0, 1.0, 0.04205, 0.07394, 0.0, 0.0003059, 0.01649, 1.0, 1.0, 1.0, 1.0, 1.0, 1.0, 0.1233, 0.04623, 0.0, 0.0667, 0.004118, 0.04151, 0.02127, 1.0]): _vg.add([_i], _w, 'REPLACE')
_vg = ob_char.vertex_groups.new(name='finger2.R')
for _i, _w in zip([184, 186, 188, 190, 191, 192, 193, 194, 195, 196, 197, 198, 199, 200, 201, 202, 204, 205, 206, 207, 208, 209, 210, 211, 212, 213, 214, 215, 229, 231, 233, 234], [0.0, 0.0, 0.0, 0.0, 0.0, 0.0, 0.4037, 0.0, 0.0, 0.9969, 1.0, 1.0, 1.0, 1.0, 1.0, 0.0, 0.0, 0.0, 0.004564, 0.0, 0.0, 0.0, 1.0, 1.0, 1.0, 1.0, 1.0, 1.0, 0.0, 0.0, 0.0, 0.0]): _vg.add([_i], _w, 'REPLACE')
_vg = ob_char.vertex_groups.new(name='hip.L')
_vg = ob_char.vertex_groups.new(name='shin.L')
_vg = ob_char.vertex_groups.new(name='foot.L')
_vg = ob_char.vertex_groups.new(name='toe.L')
_vg = ob_char.vertex_groups.new(name='hip.R')
for _i, _w in zip([0, 2, 4, 6, 9, 11, 13, 15, 20, 21, 22, 38, 55, 57, 97, 98, 99, 100, 101, 102, 103, 111, 112, 113, 114, 115, 116, 117, 118, 119, 120, 121, 122, 123, 124, 125, 126, 128, 129, 130, 131, 132, 133, 134, 135, 136, 137, 138, 139, 140, 141, 143, 145, 146, 147, 148, 149, 150, 152, 153, 154, 155, 198, 200], [0.02933, 0.1445, 0.2116, 0.0, 0.03676, 0.01762, 0.0165, 0.08074, 0.3246, 0.02282, 0.02346, 0.01837, 0.003461, 0.0, 0.4237, 0.5921, 0.4777, 0.6502, 0.6441, 0.417, 0.6438, 0.9578, 0.9464, 0.9017, 0.9283, 0.9569, 0.924, 0.8322, 0.7363, 0.8896, 0.8497, 0.7851, 0.8297, 0.0, 0.0, 0.0, 0.4195, 0.9299, 0.2628, 0.9857, 0.9497, 0.9603, 0.8728, 0.9855, 0.9382, 0.7125, 0.9562, 0.9738, 0.778, 0.9041, 0.9244, 0.3784, 0.05854, 0.05955, 0.07529, 0.06301, 0.06192, 0.07801, 0.1111, 0.0, 0.0, 0.0, 0.0, 0.0]): _vg.add([_i], _w, 'REPLACE')
_vg = ob_char.vertex_groups.new(name='shin.R')
for _i, _w in zip([104, 105, 107, 108, 111, 112, 113, 114, 115, 116, 117, 118, 119, 120, 121, 122, 127, 128, 129, 137, 140, 142, 143, 145, 146, 147, 148, 149, 150, 151, 152, 156, 157, 159, 160, 162, 163, 165, 167, 168, 171, 172, 173], [0.412, 0.4312, 0.1315, 0.007625, 0.03204, 0.05208, 0.09161, 0.07015, 0.03315, 0.07194, 0.1647, 0.259, 0.1081, 0.1473, 0.2131, 0.1661, 0.07364, 0.06813, 0.7323, 0.03415, 0.09334, 0.4716, 0.6232, 0.922, 0.9146, 0.9088, 0.9187, 0.9123, 0.9018, 0.9548, 0.8976, 0.1619, 0.1742, 0.08209, 0.02762, 0.1611, 0.06293, 0.01799, 0.3348, 0.3668, 0.1247, 0.3505, 0.0811]): _vg.add([_i], _w, 'REPLACE')
_vg = ob_char.vertex_groups.new(name='foot.R')
for _i, _w in zip([104, 105, 107, 108, 109, 110, 127, 142, 145, 146, 147, 148, 149, 151, 156, 157, 159, 160, 161, 162, 163, 164, 165, 166, 167, 168, 169, 171, 172, 173, 174, 176, 178, 179, 180, 181], [0.03622, 0.0, 0.06781, 0.0, 0.07186, 0.04614, 0.0, 0.005009, 0.0, 0.001235, 0.0, 0.0, 0.0, 0.0, 0.8272, 0.8123, 0.8808, 0.8866, 0.8825, 0.8233, 0.8973, 0.874, 0.6125, 0.7261, 0.5446, 0.5735, 0.5403, 0.5095, 0.5251, 0.7466, 0.004304, 0.003054, 0.0822, 0.09591, 0.06863, 0.05958]): _vg.add([_i], _w, 'REPLACE')
_vg = ob_char.vertex_groups.new(name='toe.R')
for _i, _w in zip([159, 160, 161, 163, 164, 166, 169, 174, 175, 176, 177, 178, 179, 180, 181], [0.02393, 0.07455, 0.1055, 0.0294, 0.1125, 0.05925, 0.06168, 0.9725, 0.9871, 0.9732, 0.9893, 0.9167, 0.9033, 0.9308, 0.9395]): _vg.add([_i], _w, 'REPLACE')
_vg = ob_char.vertex_groups.new(name='neck')
for _i, _w in zip([0, 1, 2, 3, 5, 7, 8, 9, 10, 11, 12, 13, 14, 15, 16, 17, 18, 19, 21, 22, 25, 26, 27, 28, 29, 30, 31, 32, 33, 34, 35, 36, 37, 38, 40, 41, 42, 43, 44, 45, 46, 47, 48, 49, 50, 51, 52, 53, 54, 55, 56, 57, 58, 59, 60, 61, 62, 63, 64, 65, 66, 67, 68, 69, 70, 71, 72, 73, 74, 75, 76, 77, 78, 79, 80, 81, 82, 83, 84, 85, 86, 87, 88, 89, 90, 91, 92, 93, 94, 95, 96, 98, 99, 100, 101, 102, 103, 104, 105, 106, 107, 108, 109, 110, 111, 112, 113, 114, 115, 116, 117, 118, 119, 120, 121, 122, 123, 125, 126, 127, 128, 129, 130, 131, 132, 133, 134, 135, 136, 137, 138, 139, 140, 141, 142, 143, 144, 145, 146, 147, 148, 149, 150, 151, 152, 153, 154, 155, 156, 157, 158, 159, 160, 161, 162, 163, 164, 165, 166, 167, 168, 169, 170, 171, 172, 173, 174, 175, 176, 177, 178, 179, 180, 181, 182, 183, 184, 185, 186, 187, 188, 189, 190, 191, 192, 193, 194, 195, 196, 197, 198, 199, 200, 201, 202, 203, 204, 205, 206, 207, 208, 209, 210, 211, 212, 213, 214, 215, 216, 217, 218, 219, 220, 221, 222, 223, 224, 225, 226, 227, 228, 229, 231, 232], [0.0, 0.0, 0.0, 0.0, 0.0, 0.0, 0.0, 0.0, 0.0, 0.0, 0.0, 0.0, 0.0, 0.0, 0.0, 0.0, 0.01291, 1.0, 0.0, 0.0, 0.0, 0.0, 0.0, 0.0, 0.0, 0.0, 0.0, 0.0, 0.0, 0.0, 0.0486, 0.0, 0.0, 0.0, 0.0, 0.0, 0.0, 0.0, 0.0, 0.0, 0.09681, 0.7766, 0.09711, 0.152, 0.0, 0.0, 0.0, 0.0, 0.0, 0.0, 0.0, 0.0, 0.9955, 1.0, 0.0, 0.0, 0.0, 0.0, 0.0, 0.0, 0.01745, 0.0, 0.0, 0.0, 0.0, 0.03654, 0.0, 0.0, 0.0, 0.0, 0.0, 0.03317, 0.0, 0.0, 0.06784, 0.8587, 0.1258, 1.0, 0.06532, 0.04054, 0.0, 0.04971, 0.0, 0.09165, 0.0, 0.0, 0.04923, 0.0, 0.0, 0.0, 1.0, 0.0, 0.0, 0.0, 0.0, 0.0, 0.0, 0.0, 0.0, 0.0, 0.0, 0.0, 0.0, 0.0, 0.0, 0.0, 0.0, 0.0, 0.0, 0.0, 0.0, 0.0, 0.0, 0.0, 0.0, 0.0, 0.0, 0.0, 0.0, 0.0, 0.0, 0.0, 0.0, 0.0, 0.0, 0.0, 0.0, 0.0, 0.0, 0.0, 0.0, 0.0, 0.0, 0.0, 0.0, 0.0, 0.0, 0.0, 0.0, 0.0, 0.0, 0.0, 0.0, 0.0, 0.0, 0.0, 0.0, 0.0, 0.0, 0.0, 0.0, 0.0, 0.0, 0.0, 0.0, 0.0, 0.0, 0.0, 0.0, 0.0, 0.0, 0.0, 0.0, 0.0, 0.0, 0.0, 0.0, 0.0, 0.0, 0.0, 0.0, 0.0, 0.0, 0.0, 0.0, 0.0, 0.0, 0.0, 0.0, 0.0, 0.0, 0.0, 0.0, 0.0, 0.0, 0.0, 0.0, 0.0, 0.0, 0.0, 0.0, 0.0, 0.0, 0.0, 0.0, 0.0, 0.0, 0.0, 0.0, 0.0, 0.0, 0.0, 0.0, 0.0, 0.0, 0.0, 0.0, 0.0, 0.0, 0.9894, 0.9914, 0.0, 0.0, 0.0, 0.0, 0.0, 0.0, 0.0, 0.0, 0.0, 0.0, 0.0, 0.0, 0.0]): _vg.add([_i], _w, 'REPLACE')
_vg = ob_char.vertex_groups.new(name='head')
for _i, _w in zip([5, 7, 18, 19, 33, 34, 35, 36, 46, 47, 48, 49, 50, 51, 52, 53, 54, 58, 59, 60, 61, 62, 63, 64, 65, 66, 67, 68, 69, 70, 71, 72, 73, 74, 75, 76, 77, 78, 79, 80, 81, 82, 83, 84, 85, 86, 87, 88, 89, 90, 91, 92, 93, 94, 95, 96, 216, 217, 218], [0.03043, 0.0, 0.0, 0.0, 0.0, 0.01339, 0.00631, 0.0, 0.001701, 0.2957, 0.02198, 0.0174, 1.0, 1.0, 1.0, 0.9976, 0.0, 4.126e-05, 0.0, 0.0, 1.0, 1.0, 1.023, 1.0, 1.0, 1.0, 0.9554, 1.0, 1.0, 1.0, 0.0, 0.2832, 1.0, 1.0, 0.9765, 1.0, 1.0, 1.0, 1.0, 1.0, 0.6805, 0.9643, 0.04148, 1.0, 0.04321, 1.0, 1.0, 1.0, 1.0, 0.0, 1.0, 1.0, 0.983, 0.9407, 1.013, 0.1138, 0.1933, 0.09839, 0.1123]): _vg.add([_i], _w, 'REPLACE')
_vg = ob_char.vertex_groups.new(name='thumb.L')
_vg = ob_char.vertex_groups.new(name='thumb2.L')
_vg = ob_char.vertex_groups.new(name='thumb.R')
for _i, _w in zip([40, 41, 106, 151, 158, 163, 170, 173, 182, 183, 184, 185, 186, 188, 190, 191, 192, 193, 196, 200, 202, 203, 204, 205, 206, 207, 208, 209, 219, 222, 225, 226, 229, 231, 233, 234], [0.0, 0.0, 0.0, 0.0, 0.0, 0.0, 0.0, 0.0, 0.05843, 0.05346, 0.01217, 0.02908, 0.3469, 1.0, 0.3741, 0.0, 0.3114, 0.0, 0.0, 0.0, 1.0, 1.0, 1.0, 1.0, 1.0, 1.0, 1.0, 1.0, 0.0, 0.0, 0.0, 0.2513, 1.0, 1.0, 0.8869, 0.3966]): _vg.add([_i], _w, 'REPLACE')
_vg = ob_char.vertex_groups.new(name='thumb2.R')
for _i, _w in zip([40, 170, 182, 186, 188, 190, 192, 196, 198, 200, 202, 203, 204, 205, 206, 207, 208, 209, 214, 222, 225, 226, 229, 231, 233, 234], [0.05702, 0.0, 0.0413, 0.0, 0.0, 0.0, 0.0, 0.0, 0.0, 0.0, 0.0, 0.0, 0.1329, 0.05248, 0.9713, 0.9666, 1.016, 0.9907, 0.0, 0.0, 0.0, 0.0, 0.02003, 0.9993, 0.0, 0.06646]): _vg.add([_i], _w, 'REPLACE')
_vg = ob_char.vertex_groups.new(name='finger3.R')
for _i, _w in zip([191, 196, 197, 198, 199, 200, 201, 208, 209, 210, 211, 212, 213, 214, 215, 231], [0.002499, 1.0, 1.0, 1.0, 1.0, 1.0, 1.0, 0.06184, 0.006419, 1.0, 1.0, 1.0, 1.0, 1.0, 1.0, 0.0154]): _vg.add([_i], _w, 'REPLACE')
_vg = ob_char.vertex_groups.new(name='finger4.R')
for _i, _w in zip([196, 197, 198, 199, 200, 201, 210, 211, 212, 213, 214, 215], [0.1026, 0.3016, 0.1524, 0.1115, 0.1149, 0.06778, 0.682, 0.4994, 0.2436, 0.5872, 0.4451, 0.6809]): _vg.add([_i], _w, 'REPLACE')
_vg = ob_char.vertex_groups.new(name='shin.R.003')
for _i, _w in zip([0, 2, 4, 6, 8, 9, 14, 15, 20, 21, 23, 24, 27, 30, 39, 57, 97, 98, 99, 100, 101, 102, 103, 104, 105, 107, 108, 109, 110, 111, 113, 114, 115, 116, 118, 119, 121, 122, 124, 126, 127, 128, 129, 130, 131, 132, 133, 134, 135, 136, 137, 138, 139, 140, 141, 142, 143, 146, 147, 148, 149, 150, 151, 152, 153, 156, 157, 159, 160, 161, 162, 163, 164, 165, 166, 167, 168, 169, 171, 172, 173, 174, 175, 176, 177, 178, 179, 180, 181, 221, 230], [0.0, 0.0, 0.0, 0.0, 0.0, 0.0, 0.0, 0.0, 0.0, 0.0, 0.0, 0.0, 0.0, 0.0, 0.0, 0.0, 0.0, 0.0, 0.0, 0.0, 0.0, 0.0, 0.0, 0.0, 0.0, 0.0, 0.0, 0.0, 0.0, 0.0, 0.0, 0.0, 0.0, 0.0, 0.0, 0.0, 0.0, 0.0, 0.0, 0.0, 0.0, 0.0, 0.0, 0.0, 0.0, 0.0, 0.0, 0.0, 0.0, 0.0, 0.0, 0.0, 0.0, 0.0, 0.0, 0.0, 0.0, 0.0, 0.0, 0.0, 0.0, 0.0, 0.0, 0.0, 0.0, 0.0, 0.0, 0.0, 0.0, 0.0, 0.0, 0.0, 0.0, 0.0, 0.0, 0.0, 0.0, 0.0, 0.0, 0.0, 0.0, 0.0, 0.0, 0.0, 0.0, 0.0, 0.0, 0.0, 0.0, 0.0, 0.0]): _vg.add([_i], _w, 'REPLACE')
_vg = ob_char.vertex_groups.new(name='shin.L.003')
for _i, _w in zip([0, 1, 2, 3, 4, 5, 6, 7, 8, 9, 10, 11, 12, 13, 14, 15, 16, 17, 18, 19, 20, 21, 22, 23, 24, 25, 26, 27, 28, 29, 30, 31, 32, 33, 34, 35, 36, 37, 38, 39, 40, 41, 42, 43, 44, 45, 46, 47, 48, 49, 50, 51, 52, 53, 54, 55, 56, 57, 58, 59, 60, 61, 62, 63, 64, 65, 66, 67, 68, 69, 70, 71, 72, 73, 74, 75, 76, 77, 78, 79, 80, 81, 82, 83, 84, 85, 86, 87, 88, 89, 90, 91, 92, 93, 94, 95, 96, 97, 98, 99, 100, 101, 102, 103, 104, 105, 106, 107, 108, 109, 110, 111, 112, 113, 114, 115, 116, 117, 118, 119, 120, 121, 122, 123, 124, 125, 126, 127, 128, 129, 130, 131, 132, 133, 134, 135, 136, 137, 138, 139, 140, 141, 142, 143, 144, 145, 146, 147, 148, 149, 150, 151, 152, 153, 154, 155, 156, 157, 158, 159, 160, 161, 162, 163, 164, 165, 166, 167, 168, 169, 170, 171, 172, 173, 174, 175, 176, 177, 178, 179, 180, 181, 182, 183, 184, 185, 186, 187, 188, 189, 190, 191, 192, 193, 194, 195, 196, 197, 198, 199, 200, 201, 202, 203, 204, 205, 206, 207, 208, 209, 210, 211, 212, 213, 214, 215, 216, 217, 218, 219, 220, 221, 222, 223, 224, 225, 226, 227, 228, 229, 230, 231, 232, 233, 234], [0.0, 0.0, 0.0, 0.0, 0.0, 0.0, 0.0, 0.0, 0.0, 0.0, 0.0, 0.0, 0.0, 0.0, 0.0, 0.0, 0.0, 0.0, 0.0, 0.0, 0.0, 0.0, 0.0, 0.0, 0.0, 0.0, 0.0, 0.0, 0.0, 0.0, 0.0, 0.0, 0.0, 0.0, 0.0, 0.0, 0.0, 0.0, 0.0, 0.0, 0.0, 0.0, 0.0, 0.0, 0.0, 0.0, 0.0, 0.0, 0.0, 0.0, 0.0, 0.0, 0.0, 0.0, 0.0, 0.0, 0.0, 0.0, 0.0, 0.0, 0.0, 0.0, 0.0, 0.0, 0.0, 0.0, 0.0, 0.0, 0.0, 0.0, 0.0, 0.0, 0.0, 0.0, 0.0, 0.0, 0.0, 0.0, 0.0, 0.0, 0.0, 0.0, 0.0, 0.0, 0.0, 0.0, 0.0, 0.0, 0.0, 0.0, 0.0, 0.0, 0.0, 0.0, 0.0, 0.0, 0.0, 0.0, 0.0, 0.0, 0.0, 0.0, 0.0, 0.0, 0.0, 0.0, 0.0, 0.0, 0.0, 0.0, 0.0, 0.0, 0.0, 0.0, 0.0, 0.0, 0.0, 0.0, 0.0, 0.0, 0.0, 0.0, 0.0, 0.0, 0.0, 0.0, 0.0, 0.0, 0.0, 0.0, 0.0, 0.0, 0.0, 0.0, 0.0, 0.0, 0.0, 0.0, 0.0, 0.0, 0.0, 0.0, 0.0, 0.0, 0.0, 0.0, 0.0, 0.0, 0.0, 0.0, 0.0, 0.0, 0.0, 0.0, 0.0, 0.0, 0.0, 0.0, 0.0, 0.0, 0.0, 0.0, 0.0, 0.0, 0.0, 0.0, 0.0, 0.0, 0.0, 0.0, 0.0, 0.0, 0.0, 0.0, 0.0, 0.0, 0.0, 0.0, 0.0, 0.0, 0.0, 0.0, 0.0, 0.0, 0.0, 0.0, 0.0, 0.0, 0.0, 0.0, 0.0, 0.0, 0.0, 0.0, 0.0, 0.0, 0.0, 0.0, 0.0, 0.0, 0.0, 0.0, 0.0, 0.0, 0.0, 0.0, 0.0, 0.0, 0.0, 0.0, 0.0, 0.0, 0.0, 0.0, 0.0, 0.0, 0.0, 0.0, 0.0, 0.0, 0.0, 0.0, 0.0, 0.0, 0.0, 0.0, 0.0, 0.0, 0.0, 0.0, 0.0, 0.0, 0.0, 0.0, 0.0]): _vg.add([_i], _w, 'REPLACE')
_m = ob_char.modifiers.new('Mirror', 'MIRROR')
_m.use_clip = True
_m = ob_char.modifiers.new('Armature', 'ARMATURE')
_m.object = ob_armature

# ---- collection membership
col_collection.objects.link(ob_sword)
col_collection.objects.link(ob_armature)
col_collection.objects.link(ob_char)

# ---- scene / render settings (as saved in the file)
scene.frame_start = 0; scene.frame_end = 45; scene.frame_set(36)
scene.render.engine = 'BLENDER_EEVEE_NEXT'
scene.cycles.use_denoising = False
scene.cycles.samples = 128
scene.cycles.sampling_pattern = 'TABULATED_SOBOL'
scene.cycles.use_adaptive_sampling = False
scene.cycles.use_light_tree = False
scene.view_settings.view_transform = 'Filmic'
bpy.context.view_layer.update()

# ---- added for rendering (the .blend has no active camera and no usable light): camera, sun
cam_auto = bpy.data.cameras.new('AutoCamera')
cam_auto.lens = 50.0
cam_auto.sensor_width = 36.0
cam_auto.clip_end = 1000.0
ob_auto_camera = bpy.data.objects.new('AutoCamera', cam_auto)
scene.collection.objects.link(ob_auto_camera)
ob_auto_camera.location = (5.86315, -6.76143, 6.57604)
ob_auto_camera.rotation_euler = (1.09748, -7.21219e-08, 0.694738)
scene.camera = ob_auto_camera
light_auto_sun = bpy.data.lights.new('AutoSun', 'SUN')
light_auto_sun.energy = 3.0
light_auto_sun.angle = 0.0523599
ob_auto_sun = bpy.data.objects.new('AutoSun', light_auto_sun)
scene.collection.objects.link(ob_auto_sun)
ob_auto_sun.rotation_euler = (0.872665, 0.174533, 0.523599)
bpy.context.view_layer.update()
